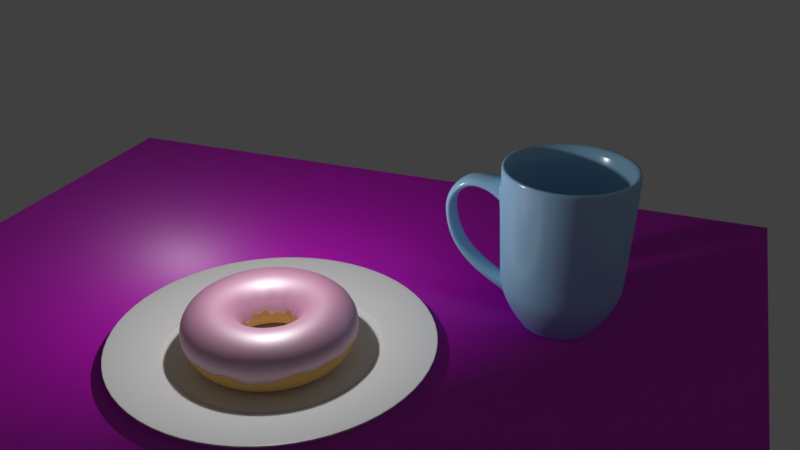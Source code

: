 # Source: donuts5.blend  (saved by Blender 2.78.0; exported with 4.5.12 LTS)
import bpy
from mathutils import Matrix  # noqa: F401  (used for matrix-valued properties, if any)

bpy.ops.wm.read_factory_settings(use_empty=True)
scene = bpy.context.scene
scene.name = 'Scene'

# ---- collections
col_collection_1 = bpy.data.collections.new('Collection 1'); scene.collection.children.link(col_collection_1)
col_collection_2 = bpy.data.collections.new('Collection 2'); scene.collection.children.link(col_collection_2)
col_collection_3 = bpy.data.collections.new('Collection 3'); scene.collection.children.link(col_collection_3)
col_collection_4 = bpy.data.collections.new('Collection 4'); scene.collection.children.link(col_collection_4)
col_collection_4.hide_render = True
col_collection_4.hide_viewport = True

# ---- images (referenced by path relative to the original .blend; pixels are not part of the script)
import os
ASSET_DIR = os.environ.get("B2B_ASSET_DIR", "")  # directory of the original .blend (textures are referenced by path, not embedded)
HERE = os.path.dirname(os.path.abspath(__file__))  # packed textures are extracted next to this script under _unpacked/

def load_image(name, relpath, width, height, colorspace="sRGB"):
    """Load a texture the original file referenced (path relative to the .blend, or extracted next to this script)."""
    p = next((c for c in (os.path.join(HERE, relpath), os.path.join(ASSET_DIR, relpath)) if relpath and os.path.exists(c)), "")
    if p:
        img = bpy.data.images.load(p, check_existing=True)
        img.name = name
    else:  # same state as the original file: an image datablock whose file is absent (Cycles renders it pink)
        img = bpy.data.images.new(name, width, height)
        img.source = "FILE"
        img.filepath = "//" + (relpath or name)
    img.colorspace_settings.name = colorspace
    return img
img_woodfine26_col_3k_jpg = load_image('WoodFine26_COL_3K.jpg', 'WoodFine26_COL_3K.jpg', 1024, 1024, 'sRGB')
img_woodfine26_nrm_3k_jpg = load_image('WoodFine26_NRM_3K.jpg', 'WoodFine26_NRM_3K.jpg', 1024, 1024, 'Non-Color')

# ---- materials (node trees are filled in below, after node groups)
mat_material_002 = bpy.data.materials.new('Material.002')
mat_material_002.alpha_threshold = 0.0
mat_material_002.roughness = 0.5
mat_material_001 = bpy.data.materials.new('Material.001')
mat_material_001.alpha_threshold = 0.0
mat_material_001.roughness = 0.5
mat_material_005 = bpy.data.materials.new('Material.005')
mat_material_005.alpha_threshold = 0.0
mat_material_005.roughness = 0.5
mat_material = bpy.data.materials.new('Material')
mat_material.alpha_threshold = 0.0
mat_material.roughness = 0.5
mat_material_003 = bpy.data.materials.new('Material.003')
mat_material_003.alpha_threshold = 0.0
mat_material_003.roughness = 0.5
mat_sprinkle_white = bpy.data.materials.new('Sprinkle_white')
mat_sprinkle_white.alpha_threshold = 0.0
mat_sprinkle_white.roughness = 0.5
mat_sprinkle_red = bpy.data.materials.new('Sprinkle_red')
mat_sprinkle_red.alpha_threshold = 0.0
mat_sprinkle_red.roughness = 0.5
mat_sprinkle_pink = bpy.data.materials.new('Sprinkle_pink')
mat_sprinkle_pink.alpha_threshold = 0.0
mat_sprinkle_pink.roughness = 0.5
mat_sprinkle_yellow = bpy.data.materials.new('Sprinkle_yellow')
mat_sprinkle_yellow.alpha_threshold = 0.0
mat_sprinkle_yellow.roughness = 0.5
mat_sprinkle_orange = bpy.data.materials.new('Sprinkle_orange')
mat_sprinkle_orange.alpha_threshold = 0.0
mat_sprinkle_orange.roughness = 0.5
mat_sprinkle_green = bpy.data.materials.new('Sprinkle_green')
mat_sprinkle_green.alpha_threshold = 0.0
mat_sprinkle_green.roughness = 0.5
mat_sprinkle_blue = bpy.data.materials.new('Sprinkle_blue')
mat_sprinkle_blue.alpha_threshold = 0.0
mat_sprinkle_blue.roughness = 0.5

# ---- material node trees
mat_material_002.use_nodes = True; mat_material_002.node_tree.nodes.clear()
_N = mat_material_002.node_tree.nodes; _L = mat_material_002.node_tree.links
n0 = _N.new('ShaderNodeMixShader'); n0.name = 'Mix Shader'; n0.location = (395, 292)
n0.inputs[0].default_value = 0.4
n1 = _N.new('ShaderNodeOutputMaterial'); n1.name = 'Material Output'; n1.location = (579, 296)
n2 = _N.new('ShaderNodeBsdfDiffuse'); n2.name = 'Diffuse BSDF'; n2.location = (32, 392)
n2.inputs[0].default_value = (0.8, 0.3314, 0.5555, 1.0)
n3 = _N.new('ShaderNodeBsdfAnisotropic'); n3.name = 'Glossy BSDF'; n3.location = (40, 142)
n3.distribution = 'GGX'
n3.inputs[1].default_value = 0.5244
_L.new(n0.outputs[0], n1.inputs[0])
_L.new(n3.outputs[0], n0.inputs[2])
_L.new(n2.outputs[0], n0.inputs[1])
n1.is_active_output = True
mat_material_001.use_nodes = True; mat_material_001.node_tree.nodes.clear()
_N = mat_material_001.node_tree.nodes; _L = mat_material_001.node_tree.links
n0 = _N.new('ShaderNodeOutputMaterial'); n0.name = 'Material Output'; n0.location = (300, 300)
n1 = _N.new('ShaderNodeBsdfDiffuse'); n1.name = 'Diffuse BSDF'; n1.location = (10, 300)
n1.inputs[0].default_value = (0.8, 0.4928, 0.1568, 1.0)
n1.inputs[1].default_value = 0.08638
_L.new(n1.outputs[0], n0.inputs[0])
n0.is_active_output = True
mat_material_005.use_nodes = True; mat_material_005.node_tree.nodes.clear()
_N = mat_material_005.node_tree.nodes; _L = mat_material_005.node_tree.links
n0 = _N.new('ShaderNodeOutputMaterial'); n0.name = 'Material Output'; n0.location = (453, 300)
n1 = _N.new('ShaderNodeMixShader'); n1.name = 'Mix Shader'; n1.location = (230, 305)
n1.inputs[0].default_value = 0.06818
n2 = _N.new('ShaderNodeBsdfDiffuse'); n2.name = 'Diffuse BSDF'; n2.location = (-14, 364)
n3 = _N.new('ShaderNodeTexImage'); n3.name = 'Image Texture'; n3.location = (-451, 454)
n3.width = 140
n3.image = img_woodfine26_col_3k_jpg
n4 = _N.new('ShaderNodeBsdfAnisotropic'); n4.name = 'Glossy BSDF'; n4.location = (-23, 219)
n4.distribution = 'GGX'
n4.inputs[1].default_value = 0.3764
n5 = _N.new('ShaderNodeNormalMap'); n5.name = 'Normal Map'; n5.location = (-259, 231)
n6 = _N.new('ShaderNodeTexImage'); n6.name = 'Image Texture.001'; n6.location = (-464, 181)
n6.width = 140
n6.image = img_woodfine26_nrm_3k_jpg
_L.new(n2.outputs[0], n1.inputs[1])
_L.new(n1.outputs[0], n0.inputs[0])
_L.new(n4.outputs[0], n1.inputs[2])
_L.new(n3.outputs[0], n2.inputs[0])
_L.new(n6.outputs[0], n5.inputs[1])
_L.new(n5.outputs[0], n2.inputs[2])
_L.new(n5.outputs[0], n4.inputs[4])
n0.is_active_output = True
mat_material.use_nodes = True; mat_material.node_tree.nodes.clear()
_N = mat_material.node_tree.nodes; _L = mat_material.node_tree.links
n0 = _N.new('ShaderNodeOutputMaterial'); n0.name = 'Material Output'; n0.location = (400, 275)
n1 = _N.new('ShaderNodeBsdfDiffuse'); n1.name = 'Diffuse BSDF'; n1.location = (27, 378)
n1.inputs[0].default_value = (0.3985, 0.7276, 1.0, 1.0)
n2 = _N.new('ShaderNodeMixShader'); n2.name = 'Mix Shader'; n2.location = (229, 287)
n2.inputs[0].default_value = 0.09091
n3 = _N.new('ShaderNodeBsdfAnisotropic'); n3.name = 'Glossy BSDF'; n3.location = (34, 158)
n3.distribution = 'GGX'
n3.inputs[1].default_value = 0.2041
_L.new(n2.outputs[0], n0.inputs[0])
_L.new(n1.outputs[0], n2.inputs[1])
_L.new(n3.outputs[0], n2.inputs[2])
n0.is_active_output = True
mat_material_003.use_nodes = True; mat_material_003.node_tree.nodes.clear()
_N = mat_material_003.node_tree.nodes; _L = mat_material_003.node_tree.links
n0 = _N.new('ShaderNodeOutputMaterial'); n0.name = 'Material Output'; n0.location = (329, 320)
n1 = _N.new('ShaderNodeMixShader'); n1.name = 'Mix Shader'; n1.location = (221, 181)
n1.inputs[0].default_value = 0.08673
n2 = _N.new('ShaderNodeBsdfDiffuse'); n2.name = 'Diffuse BSDF'; n2.location = (41, 340)
n2.inputs[0].default_value = (1.0, 1.0, 1.0, 1.0)
n3 = _N.new('ShaderNodeBsdfAnisotropic'); n3.name = 'Glossy BSDF'; n3.location = (44, -45)
n3.distribution = 'GGX'
n3.inputs[1].default_value = 0.2145
_L.new(n1.outputs[0], n0.inputs[0])
_L.new(n2.outputs[0], n1.inputs[1])
_L.new(n3.outputs[0], n1.inputs[2])
n0.is_active_output = True
mat_sprinkle_white.use_nodes = True; mat_sprinkle_white.node_tree.nodes.clear()
_N = mat_sprinkle_white.node_tree.nodes; _L = mat_sprinkle_white.node_tree.links
n0 = _N.new('ShaderNodeMixShader'); n0.name = 'Mix Shader'; n0.location = (186, 322)
n0.inputs[0].default_value = 0.04
n1 = _N.new('ShaderNodeBsdfDiffuse'); n1.name = 'Diffuse BSDF'; n1.location = (-33, 384)
n1.inputs[0].default_value = (1.0, 1.0, 1.0, 1.0)
n2 = _N.new('ShaderNodeBsdfAnisotropic'); n2.name = 'Glossy BSDF'; n2.location = (-21, 184)
n2.distribution = 'GGX'
n2.inputs[1].default_value = 0.3162
n3 = _N.new('ShaderNodeOutputMaterial'); n3.name = 'Material Output'; n3.location = (405, 305)
_L.new(n1.outputs[0], n0.inputs[1])
_L.new(n0.outputs[0], n3.inputs[0])
_L.new(n2.outputs[0], n0.inputs[2])
n3.is_active_output = True
mat_sprinkle_red.use_nodes = True; mat_sprinkle_red.node_tree.nodes.clear()
_N = mat_sprinkle_red.node_tree.nodes; _L = mat_sprinkle_red.node_tree.links
n0 = _N.new('ShaderNodeMixShader'); n0.name = 'Mix Shader'; n0.location = (186, 322)
n0.inputs[0].default_value = 0.04
n1 = _N.new('ShaderNodeBsdfDiffuse'); n1.name = 'Diffuse BSDF'; n1.location = (-33, 384)
n1.inputs[0].default_value = (0.8, 0.09749, 0.1297, 1.0)
n2 = _N.new('ShaderNodeBsdfAnisotropic'); n2.name = 'Glossy BSDF'; n2.location = (-21, 184)
n2.distribution = 'GGX'
n2.inputs[1].default_value = 0.3162
n3 = _N.new('ShaderNodeOutputMaterial'); n3.name = 'Material Output'; n3.location = (405, 305)
_L.new(n1.outputs[0], n0.inputs[1])
_L.new(n0.outputs[0], n3.inputs[0])
_L.new(n2.outputs[0], n0.inputs[2])
n3.is_active_output = True
mat_sprinkle_pink.use_nodes = True; mat_sprinkle_pink.node_tree.nodes.clear()
_N = mat_sprinkle_pink.node_tree.nodes; _L = mat_sprinkle_pink.node_tree.links
n0 = _N.new('ShaderNodeMixShader'); n0.name = 'Mix Shader'; n0.location = (186, 322)
n0.inputs[0].default_value = 0.04
n1 = _N.new('ShaderNodeBsdfDiffuse'); n1.name = 'Diffuse BSDF'; n1.location = (-33, 384)
n1.inputs[0].default_value = (0.8, 0.3306, 0.7258, 1.0)
n2 = _N.new('ShaderNodeBsdfAnisotropic'); n2.name = 'Glossy BSDF'; n2.location = (-21, 184)
n2.distribution = 'GGX'
n2.inputs[1].default_value = 0.3162
n3 = _N.new('ShaderNodeOutputMaterial'); n3.name = 'Material Output'; n3.location = (405, 305)
_L.new(n1.outputs[0], n0.inputs[1])
_L.new(n0.outputs[0], n3.inputs[0])
_L.new(n2.outputs[0], n0.inputs[2])
n3.is_active_output = True
mat_sprinkle_yellow.use_nodes = True; mat_sprinkle_yellow.node_tree.nodes.clear()
_N = mat_sprinkle_yellow.node_tree.nodes; _L = mat_sprinkle_yellow.node_tree.links
n0 = _N.new('ShaderNodeMixShader'); n0.name = 'Mix Shader'; n0.location = (186, 322)
n0.inputs[0].default_value = 0.04
n1 = _N.new('ShaderNodeBsdfDiffuse'); n1.name = 'Diffuse BSDF'; n1.location = (-33, 384)
n1.inputs[0].default_value = (0.8, 0.6956, 0.03866, 1.0)
n2 = _N.new('ShaderNodeBsdfAnisotropic'); n2.name = 'Glossy BSDF'; n2.location = (-21, 184)
n2.distribution = 'GGX'
n2.inputs[1].default_value = 0.3162
n3 = _N.new('ShaderNodeOutputMaterial'); n3.name = 'Material Output'; n3.location = (405, 305)
_L.new(n1.outputs[0], n0.inputs[1])
_L.new(n0.outputs[0], n3.inputs[0])
_L.new(n2.outputs[0], n0.inputs[2])
n3.is_active_output = True
mat_sprinkle_orange.use_nodes = True; mat_sprinkle_orange.node_tree.nodes.clear()
_N = mat_sprinkle_orange.node_tree.nodes; _L = mat_sprinkle_orange.node_tree.links
n0 = _N.new('ShaderNodeMixShader'); n0.name = 'Mix Shader'; n0.location = (186, 322)
n0.inputs[0].default_value = 0.04
n1 = _N.new('ShaderNodeBsdfDiffuse'); n1.name = 'Diffuse BSDF'; n1.location = (-33, 384)
n1.inputs[0].default_value = (0.8, 0.2914, 0.01731, 1.0)
n2 = _N.new('ShaderNodeBsdfAnisotropic'); n2.name = 'Glossy BSDF'; n2.location = (-21, 184)
n2.distribution = 'GGX'
n2.inputs[1].default_value = 0.3162
n3 = _N.new('ShaderNodeOutputMaterial'); n3.name = 'Material Output'; n3.location = (405, 305)
_L.new(n1.outputs[0], n0.inputs[1])
_L.new(n0.outputs[0], n3.inputs[0])
_L.new(n2.outputs[0], n0.inputs[2])
n3.is_active_output = True
mat_sprinkle_green.use_nodes = True; mat_sprinkle_green.node_tree.nodes.clear()
_N = mat_sprinkle_green.node_tree.nodes; _L = mat_sprinkle_green.node_tree.links
n0 = _N.new('ShaderNodeMixShader'); n0.name = 'Mix Shader'; n0.location = (186, 322)
n0.inputs[0].default_value = 0.04
n1 = _N.new('ShaderNodeBsdfDiffuse'); n1.name = 'Diffuse BSDF'; n1.location = (-33, 384)
n1.inputs[0].default_value = (0.412, 0.8, 0.3043, 1.0)
n2 = _N.new('ShaderNodeBsdfAnisotropic'); n2.name = 'Glossy BSDF'; n2.location = (-21, 184)
n2.distribution = 'GGX'
n2.inputs[1].default_value = 0.3162
n3 = _N.new('ShaderNodeOutputMaterial'); n3.name = 'Material Output'; n3.location = (405, 305)
_L.new(n1.outputs[0], n0.inputs[1])
_L.new(n0.outputs[0], n3.inputs[0])
_L.new(n2.outputs[0], n0.inputs[2])
n3.is_active_output = True
mat_sprinkle_blue.use_nodes = True; mat_sprinkle_blue.node_tree.nodes.clear()
_N = mat_sprinkle_blue.node_tree.nodes; _L = mat_sprinkle_blue.node_tree.links
n0 = _N.new('ShaderNodeMixShader'); n0.name = 'Mix Shader'; n0.location = (186, 322)
n0.inputs[0].default_value = 0.04
n1 = _N.new('ShaderNodeBsdfDiffuse'); n1.name = 'Diffuse BSDF'; n1.location = (-33, 384)
n1.inputs[0].default_value = (0.1238, 0.348, 0.8, 1.0)
n2 = _N.new('ShaderNodeBsdfAnisotropic'); n2.name = 'Glossy BSDF'; n2.location = (-21, 184)
n2.distribution = 'GGX'
n2.inputs[1].default_value = 0.3162
n3 = _N.new('ShaderNodeOutputMaterial'); n3.name = 'Material Output'; n3.location = (405, 305)
_L.new(n1.outputs[0], n0.inputs[1])
_L.new(n0.outputs[0], n3.inputs[0])
_L.new(n2.outputs[0], n0.inputs[2])
n3.is_active_output = True

# ---- world
world_world = bpy.data.worlds.new('World'); scene.world = world_world
world_world.color = (0.05088, 0.05088, 0.05088)
world_world.use_sun_shadow = False
world_world.sun_shadow_jitter_overblur = 0.0
world_world.cycles.sampling_method = 'MANUAL'

# ---- cameras
cam_camera = bpy.data.cameras.new('Camera')
cam_camera.clip_end = 100.0
cam_camera.lens = 35.0
cam_camera.sensor_width = 32.0
cam_camera.sensor_height = 18.0
cam_camera.ortho_scale = 7.314
cam_camera.dof.focus_distance = 0.0

# ---- lights
light_lamp = bpy.data.lights.new('Lamp', 'POINT')
light_lamp.transmission_factor = 0.0
light_lamp.cutoff_distance = 30.0
light_lamp.energy = 255.2
light_lamp.shadow_buffer_clip_start = 1.001
light_lamp.shadow_soft_size = 0.1
light_lamp.shadow_maximum_resolution = 0.006
light_lamp.use_absolute_resolution = True

# ---- meshes
me_torus_001 = bpy.data.meshes.new('Torus.001')
me_torus_001.from_pydata([(1.442, 6.444e-10, 0.04938), (1.424, 0.0, 0.245), (1.245, 0.0, 0.4244), (1.0, 0.0, 0.49), (0.755, 0.0, 0.4244), (0.5756, 0.0, 0.245), (0.51, 0.0, -0.1716), (1.425, 0.2256, -0.0988), (1.407, 0.2228, 0.245), (1.23, 0.1948, 0.4244), (0.9877, 0.1564, 0.49), (0.7457, 0.1181, 0.4244), (0.5686, 0.09005, 0.245), (0.5037, 0.07978, 0.0427), (1.372, 0.4457, -0.03738), (1.355, 0.4401, 0.245), (1.184, 0.3847, 0.4244), (0.9511, 0.309, 0.49), (0.718, 0.2333, 0.4244), (0.5475, 0.1779, 0.245), (0.485, 0.1576, -0.09689), (1.285, 0.6548, -0.04781), (1.269, 0.6466, 0.245), (1.109, 0.5652, 0.4244), (0.891, 0.454, 0.49), (0.6727, 0.3428, 0.4244), (0.5129, 0.2613, 0.245), (0.4544, 0.2315, -0.05273), (1.167, 0.8477, -0.006098), (1.152, 0.8372, 0.245), (1.007, 0.7318, 0.4244), (0.809, 0.5878, 0.49), (0.6108, 0.4438, 0.4244), (0.4657, 0.3384, 0.245), (0.4126, 0.2998, -0.0136), (1.02, 1.02, -0.09482), (1.007, 1.007, 0.245), (0.8803, 0.8803, 0.4244), (0.7071, 0.7071, 0.49), (0.5339, 0.5339, 0.4244), (0.407, 0.407, 0.245), (0.3606, 0.3606, 0.01846), (0.8477, 1.167, 0.08546), (0.8372, 1.152, 0.245), (0.7318, 1.007, 0.4244), (0.5878, 0.809, 0.49), (0.4438, 0.6108, 0.4244), (0.3384, 0.4657, 0.245), (0.2998, 0.4126, 0.05417), (0.6548, 1.285, -0.1218), (0.6466, 1.269, 0.245), (0.5652, 1.109, 0.4244), (0.454, 0.891, 0.49), (0.3428, 0.6727, 0.4244), (0.2613, 0.5129, 0.245), (0.2315, 0.4544, -0.07351), (0.4457, 1.372, -0.1526), (0.4401, 1.355, 0.245), (0.3847, 1.184, 0.4244), (0.309, 0.9511, 0.49), (0.2333, 0.718, 0.4244), (0.1779, 0.5475, 0.245), (0.1576, 0.485, 0.08127), (0.2256, 1.425, 0.02361), (0.2228, 1.407, 0.245), (0.1948, 1.23, 0.4244), (0.1564, 0.9877, 0.49), (0.1181, 0.7457, 0.4244), (0.09005, 0.5686, 0.245), (0.07978, 0.5037, 0.05743), (1.119e-07, 1.442, -0.07641), (1.192e-07, 1.424, 0.245), (1.788e-07, 1.245, 0.4244), (8.941e-08, 1.0, 0.49), (2.98e-08, 0.755, 0.4244), (2.98e-08, 0.5756, 0.245), (5.96e-08, 0.51, -0.06032), (-0.2256, 1.425, -0.03802), (-0.2228, 1.407, 0.245), (-0.1948, 1.23, 0.4244), (-0.1564, 0.9877, 0.49), (-0.1181, 0.7457, 0.4244), (-0.09005, 0.5686, 0.245), (-0.07978, 0.5037, 0.002418), (-0.4457, 1.372, -0.0964), (-0.4401, 1.355, 0.245), (-0.3847, 1.184, 0.4244), (-0.309, 0.9511, 0.49), (-0.2333, 0.718, 0.4244), (-0.1779, 0.5475, 0.245), (-0.1576, 0.485, -0.0164), (-0.6548, 1.285, 0.05136), (-0.6466, 1.269, 0.245), (-0.5652, 1.109, 0.4244), (-0.454, 0.891, 0.49), (-0.3428, 0.6727, 0.4244), (-0.2613, 0.5129, 0.245), (-0.2315, 0.4544, -0.1008), (-0.8477, 1.167, 0.02444), (-0.8372, 1.152, 0.245), (-0.7318, 1.007, 0.4244), (-0.5878, 0.809, 0.49), (-0.4438, 0.6108, 0.4244), (-0.3384, 0.4657, 0.245), (-0.2998, 0.4126, 0.08481), (-1.02, 1.02, -0.06011), (-1.007, 1.007, 0.245), (-0.8803, 0.8803, 0.4244), (-0.7071, 0.7071, 0.49), (-0.5339, 0.5339, 0.4244), (-0.407, 0.407, 0.245), (-0.3606, 0.3606, -0.02661), (-1.167, 0.8477, -0.02735), (-1.152, 0.8372, 0.245), (-1.007, 0.7318, 0.4244), (-0.809, 0.5878, 0.49), (-0.6108, 0.4438, 0.4244), (-0.4657, 0.3384, 0.245), (-0.4126, 0.2998, -0.001616), (-1.285, 0.6548, -0.02202), (-1.269, 0.6466, 0.245), (-1.109, 0.5652, 0.4244), (-0.891, 0.454, 0.49), (-0.6727, 0.3428, 0.4244), (-0.5129, 0.2613, 0.245), (-0.4544, 0.2315, 0.0494), (-1.372, 0.4457, 0.0337), (-1.355, 0.4401, 0.245), (-1.184, 0.3847, 0.4244), (-0.9511, 0.309, 0.49), (-0.718, 0.2333, 0.4244), (-0.5475, 0.1779, 0.245), (-0.485, 0.1576, -0.1032), (-1.425, 0.2256, -0.11), (-1.407, 0.2228, 0.245), (-1.23, 0.1948, 0.4244), (-0.9877, 0.1564, 0.49), (-0.7457, 0.1181, 0.4244), (-0.5686, 0.09005, 0.245), (-0.5037, 0.07978, -0.1023), (-1.442, 1.267e-07, 0.02089), (-1.424, 1.245e-07, 0.245), (-1.245, 1.088e-07, 0.4244), (-1.0, 8.742e-08, 0.49), (-0.755, 6.6e-08, 0.4244), (-0.5756, 5.032e-08, 0.245), (-0.51, 4.459e-08, -0.00257), (-1.425, -0.2256, -0.04879), (-1.407, -0.2228, 0.245), (-1.23, -0.1948, 0.4244), (-0.9877, -0.1564, 0.49), (-0.7457, -0.1181, 0.4244), (-0.5686, -0.09005, 0.245), (-0.5037, -0.07978, -0.06932), (-1.372, -0.4457, -0.07701), (-1.355, -0.4401, 0.245), (-1.184, -0.3847, 0.4244), (-0.9511, -0.309, 0.49), (-0.718, -0.2333, 0.4244), (-0.5475, -0.1779, 0.245), (-0.485, -0.1576, -0.03922), (-1.285, -0.6548, -0.03877), (-1.269, -0.6466, 0.245), (-1.109, -0.5652, 0.4244), (-0.891, -0.454, 0.49), (-0.6727, -0.3428, 0.4244), (-0.5129, -0.2613, 0.245), (-0.4544, -0.2315, -0.005776), (-1.167, -0.8477, -0.01876), (-1.152, -0.8372, 0.245), (-1.007, -0.7318, 0.4244), (-0.809, -0.5878, 0.49), (-0.6108, -0.4438, 0.4244), (-0.4657, -0.3384, 0.245), (-0.4126, -0.2998, -0.07031), (-1.02, -1.02, -0.03374), (-1.007, -1.007, 0.245), (-0.8803, -0.8803, 0.4244), (-0.7071, -0.7071, 0.49), (-0.5339, -0.5339, 0.4244), (-0.407, -0.407, 0.245), (-0.3606, -0.3606, -0.002475), (-0.8477, -1.167, -0.06763), (-0.8372, -1.152, 0.245), (-0.7318, -1.007, 0.4244), (-0.5878, -0.809, 0.49), (-0.4438, -0.6108, 0.4244), (-0.3384, -0.4657, 0.245), (-0.2998, -0.4126, -0.02233), (-0.6548, -1.285, -0.05521), (-0.6466, -1.269, 0.245), (-0.5652, -1.109, 0.4244), (-0.454, -0.891, 0.49), (-0.3428, -0.6727, 0.4244), (-0.2613, -0.5129, 0.245), (-0.2315, -0.4544, 0.01762), (-0.4457, -1.372, -0.02104), (-0.4401, -1.355, 0.245), (-0.3847, -1.184, 0.4244), (-0.309, -0.9511, 0.49), (-0.2333, -0.718, 0.4244), (-0.1779, -0.5475, 0.245), (-0.1576, -0.485, -0.08589), (-0.2256, -1.425, -0.08522), (-0.2228, -1.407, 0.245), (-0.1948, -1.23, 0.4244), (-0.1564, -0.9877, 0.49), (-0.1181, -0.7457, 0.4244), (-0.09005, -0.5686, 0.245), (-0.07978, -0.5037, -0.05386), (1.119e-07, -1.442, 0.01577), (1.192e-07, -1.424, 0.245), (1.788e-07, -1.245, 0.4244), (8.941e-08, -1.0, 0.49), (2.98e-08, -0.755, 0.4244), (2.98e-08, -0.5756, 0.245), (5.96e-08, -0.51, -0.04882), (0.2256, -1.425, -0.07637), (0.2228, -1.407, 0.245), (0.1948, -1.23, 0.4244), (0.1564, -0.9877, 0.49), (0.1181, -0.7457, 0.4244), (0.09005, -0.5686, 0.245), (0.07978, -0.5037, -0.03955), (0.4457, -1.372, -0.1161), (0.4401, -1.355, 0.245), (0.3847, -1.184, 0.4244), (0.309, -0.9511, 0.49), (0.2333, -0.718, 0.4244), (0.1779, -0.5475, 0.245), (0.1576, -0.485, 0.03472), (0.6548, -1.285, -0.05642), (0.6466, -1.269, 0.245), (0.5652, -1.109, 0.4244), (0.454, -0.891, 0.49), (0.3428, -0.6727, 0.4244), (0.2613, -0.5129, 0.245), (0.2315, -0.4544, -0.002522), (0.8477, -1.167, -0.05958), (0.8372, -1.152, 0.245), (0.7318, -1.007, 0.4244), (0.5878, -0.809, 0.49), (0.4438, -0.6108, 0.4244), (0.3384, -0.4657, 0.245), (0.2998, -0.4126, 0.1067), (1.02, -1.02, 0.04954), (1.007, -1.007, 0.245), (0.8803, -0.8803, 0.4244), (0.7071, -0.7071, 0.49), (0.5339, -0.5339, 0.4244), (0.407, -0.407, 0.245), (0.3606, -0.3606, -0.0006308), (1.167, -0.8477, -0.04253), (1.152, -0.8372, 0.245), (1.007, -0.7318, 0.4244), (0.809, -0.5878, 0.49), (0.6108, -0.4438, 0.4244), (0.4657, -0.3384, 0.245), (0.4126, -0.2998, -0.09362), (1.285, -0.6548, 0.0114), (1.269, -0.6466, 0.245), (1.109, -0.5652, 0.4244), (0.891, -0.454, 0.49), (0.6727, -0.3428, 0.4244), (0.5129, -0.2613, 0.245), (0.4544, -0.2315, -0.07351), (1.372, -0.4457, -0.002519), (1.355, -0.4401, 0.245), (1.184, -0.3847, 0.4244), (0.9511, -0.309, 0.49), (0.718, -0.2333, 0.4244), (0.5475, -0.1779, 0.245), (0.485, -0.1576, 0.04178), (1.425, -0.2256, -0.06988), (1.407, -0.2228, 0.245), (1.23, -0.1948, 0.4244), (0.9877, -0.1564, 0.49), (0.7457, -0.1181, 0.4244), (0.5686, -0.09005, 0.245), (0.5037, -0.07978, -0.07979)], [], [(0, 1, 8, 7), (1, 2, 9, 8), (2, 3, 10, 9), (3, 4, 11, 10), (4, 5, 12, 11), (5, 6, 13, 12), (7, 8, 15, 14), (8, 9, 16, 15), (9, 10, 17, 16), (10, 11, 18, 17), (11, 12, 19, 18), (12, 13, 20, 19), (14, 15, 22, 21), (15, 16, 23, 22), (16, 17, 24, 23), (17, 18, 25, 24), (18, 19, 26, 25), (19, 20, 27, 26), (21, 22, 29, 28), (22, 23, 30, 29), (23, 24, 31, 30), (24, 25, 32, 31), (25, 26, 33, 32), (26, 27, 34, 33), (28, 29, 36, 35), (29, 30, 37, 36), (30, 31, 38, 37), (31, 32, 39, 38), (32, 33, 40, 39), (33, 34, 41, 40), (35, 36, 43, 42), (36, 37, 44, 43), (37, 38, 45, 44), (38, 39, 46, 45), (39, 40, 47, 46), (40, 41, 48, 47), (42, 43, 50, 49), (43, 44, 51, 50), (44, 45, 52, 51), (45, 46, 53, 52), (46, 47, 54, 53), (47, 48, 55, 54), (49, 50, 57, 56), (50, 51, 58, 57), (51, 52, 59, 58), (52, 53, 60, 59), (53, 54, 61, 60), (54, 55, 62, 61), (56, 57, 64, 63), (57, 58, 65, 64), (58, 59, 66, 65), (59, 60, 67, 66), (60, 61, 68, 67), (61, 62, 69, 68), (63, 64, 71, 70), (64, 65, 72, 71), (65, 66, 73, 72), (66, 67, 74, 73), (67, 68, 75, 74), (68, 69, 76, 75), (70, 71, 78, 77), (71, 72, 79, 78), (72, 73, 80, 79), (73, 74, 81, 80), (74, 75, 82, 81), (75, 76, 83, 82), (77, 78, 85, 84), (78, 79, 86, 85), (79, 80, 87, 86), (80, 81, 88, 87), (81, 82, 89, 88), (82, 83, 90, 89), (84, 85, 92, 91), (85, 86, 93, 92), (86, 87, 94, 93), (87, 88, 95, 94), (88, 89, 96, 95), (89, 90, 97, 96), (91, 92, 99, 98), (92, 93, 100, 99), (93, 94, 101, 100), (94, 95, 102, 101), (95, 96, 103, 102), (96, 97, 104, 103), (98, 99, 106, 105), (99, 100, 107, 106), (100, 101, 108, 107), (101, 102, 109, 108), (102, 103, 110, 109), (103, 104, 111, 110), (105, 106, 113, 112), (106, 107, 114, 113), (107, 108, 115, 114), (108, 109, 116, 115), (109, 110, 117, 116), (110, 111, 118, 117), (112, 113, 120, 119), (113, 114, 121, 120), (114, 115, 122, 121), (115, 116, 123, 122), (116, 117, 124, 123), (117, 118, 125, 124), (119, 120, 127, 126), (120, 121, 128, 127), (121, 122, 129, 128), (122, 123, 130, 129), (123, 124, 131, 130), (124, 125, 132, 131), (126, 127, 134, 133), (127, 128, 135, 134), (128, 129, 136, 135), (129, 130, 137, 136), (130, 131, 138, 137), (131, 132, 139, 138), (133, 134, 141, 140), (134, 135, 142, 141), (135, 136, 143, 142), (136, 137, 144, 143), (137, 138, 145, 144), (138, 139, 146, 145), (140, 141, 148, 147), (141, 142, 149, 148), (142, 143, 150, 149), (143, 144, 151, 150), (144, 145, 152, 151), (145, 146, 153, 152), (147, 148, 155, 154), (148, 149, 156, 155), (149, 150, 157, 156), (150, 151, 158, 157), (151, 152, 159, 158), (152, 153, 160, 159), (154, 155, 162, 161), (155, 156, 163, 162), (156, 157, 164, 163), (157, 158, 165, 164), (158, 159, 166, 165), (159, 160, 167, 166), (161, 162, 169, 168), (162, 163, 170, 169), (163, 164, 171, 170), (164, 165, 172, 171), (165, 166, 173, 172), (166, 167, 174, 173), (168, 169, 176, 175), (169, 170, 177, 176), (170, 171, 178, 177), (171, 172, 179, 178), (172, 173, 180, 179), (173, 174, 181, 180), (175, 176, 183, 182), (176, 177, 184, 183), (177, 178, 185, 184), (178, 179, 186, 185), (179, 180, 187, 186), (180, 181, 188, 187), (182, 183, 190, 189), (183, 184, 191, 190), (184, 185, 192, 191), (185, 186, 193, 192), (186, 187, 194, 193), (187, 188, 195, 194), (189, 190, 197, 196), (190, 191, 198, 197), (191, 192, 199, 198), (192, 193, 200, 199), (193, 194, 201, 200), (194, 195, 202, 201), (196, 197, 204, 203), (197, 198, 205, 204), (198, 199, 206, 205), (199, 200, 207, 206), (200, 201, 208, 207), (201, 202, 209, 208), (203, 204, 211, 210), (204, 205, 212, 211), (205, 206, 213, 212), (206, 207, 214, 213), (207, 208, 215, 214), (208, 209, 216, 215), (210, 211, 218, 217), (211, 212, 219, 218), (212, 213, 220, 219), (213, 214, 221, 220), (214, 215, 222, 221), (215, 216, 223, 222), (217, 218, 225, 224), (218, 219, 226, 225), (219, 220, 227, 226), (220, 221, 228, 227), (221, 222, 229, 228), (222, 223, 230, 229), (224, 225, 232, 231), (225, 226, 233, 232), (226, 227, 234, 233), (227, 228, 235, 234), (228, 229, 236, 235), (229, 230, 237, 236), (231, 232, 239, 238), (232, 233, 240, 239), (233, 234, 241, 240), (234, 235, 242, 241), (235, 236, 243, 242), (236, 237, 244, 243), (238, 239, 246, 245), (239, 240, 247, 246), (240, 241, 248, 247), (241, 242, 249, 248), (242, 243, 250, 249), (243, 244, 251, 250), (245, 246, 253, 252), (246, 247, 254, 253), (247, 248, 255, 254), (248, 249, 256, 255), (249, 250, 257, 256), (250, 251, 258, 257), (252, 253, 260, 259), (253, 254, 261, 260), (254, 255, 262, 261), (255, 256, 263, 262), (256, 257, 264, 263), (257, 258, 265, 264), (259, 260, 267, 266), (260, 261, 268, 267), (261, 262, 269, 268), (262, 263, 270, 269), (263, 264, 271, 270), (264, 265, 272, 271), (266, 267, 274, 273), (267, 268, 275, 274), (268, 269, 276, 275), (269, 270, 277, 276), (270, 271, 278, 277), (271, 272, 279, 278), (273, 274, 1, 0), (274, 275, 2, 1), (275, 276, 3, 2), (276, 277, 4, 3), (277, 278, 5, 4), (278, 279, 6, 5)])
me_torus_001.polygons.foreach_set('use_smooth', [True] * 240)
me_torus_001.materials.append(mat_material_002)
me_torus_001.use_remesh_preserve_volume = False
me_torus_001.use_remesh_preserve_attributes = False
me_torus_001.use_mirror_vertex_groups = False
me_torus_001.update()
me_torus = bpy.data.meshes.new('Torus')
me_torus.from_pydata([(1.49, 0.0, 0.0), (1.424, 0.0, 0.245), (1.245, 0.0, 0.4244), (1.0, 0.0, 0.49), (0.755, 0.0, 0.4244), (0.5756, 0.0, 0.245), (0.51, 0.0, 6.001e-17), (0.5756, 0.0, -0.245), (0.755, 0.0, -0.4244), (1.0, 0.0, -0.49), (1.245, 0.0, -0.4244), (1.424, 0.0, -0.245), (1.472, 0.2331, 0.0), (1.407, 0.2228, 0.245), (1.23, 0.1948, 0.4244), (0.9877, 0.1564, 0.49), (0.7457, 0.1181, 0.4244), (0.5686, 0.09005, 0.245), (0.5037, 0.07978, 6.001e-17), (0.5686, 0.09005, -0.245), (0.7457, 0.1181, -0.4244), (0.9877, 0.1564, -0.49), (1.23, 0.1948, -0.4244), (1.407, 0.2228, -0.245), (1.417, 0.4604, 0.0), (1.355, 0.4401, 0.245), (1.184, 0.3847, 0.4244), (0.9511, 0.309, 0.49), (0.718, 0.2333, 0.4244), (0.5475, 0.1779, 0.245), (0.485, 0.1576, 6.001e-17), (0.5475, 0.1779, -0.245), (0.718, 0.2333, -0.4244), (0.9511, 0.309, -0.49), (1.184, 0.3847, -0.4244), (1.355, 0.4401, -0.245), (1.328, 0.6764, 0.0), (1.269, 0.6466, 0.245), (1.109, 0.5652, 0.4244), (0.891, 0.454, 0.49), (0.6727, 0.3428, 0.4244), (0.5129, 0.2613, 0.245), (0.4544, 0.2315, 6.001e-17), (0.5129, 0.2613, -0.245), (0.6727, 0.3428, -0.4244), (0.891, 0.454, -0.49), (1.109, 0.5652, -0.4244), (1.269, 0.6466, -0.245), (1.205, 0.8758, 0.0), (1.152, 0.8372, 0.245), (1.007, 0.7318, 0.4244), (0.809, 0.5878, 0.49), (0.6108, 0.4438, 0.4244), (0.4657, 0.3384, 0.245), (0.4126, 0.2998, 6.001e-17), (0.4657, 0.3384, -0.245), (0.6108, 0.4438, -0.4244), (0.809, 0.5878, -0.49), (1.007, 0.7318, -0.4244), (1.152, 0.8372, -0.245), (1.054, 1.054, 0.0), (1.007, 1.007, 0.245), (0.8803, 0.8803, 0.4244), (0.7071, 0.7071, 0.49), (0.5339, 0.5339, 0.4244), (0.407, 0.407, 0.245), (0.3606, 0.3606, 6.001e-17), (0.407, 0.407, -0.245), (0.5339, 0.5339, -0.4244), (0.7071, 0.7071, -0.49), (0.8803, 0.8803, -0.4244), (1.007, 1.007, -0.245), (0.8758, 1.205, 0.0), (0.8372, 1.152, 0.245), (0.7318, 1.007, 0.4244), (0.5878, 0.809, 0.49), (0.4438, 0.6108, 0.4244), (0.3384, 0.4657, 0.245), (0.2998, 0.4126, 6.001e-17), (0.3384, 0.4657, -0.245), (0.4438, 0.6108, -0.4244), (0.5878, 0.809, -0.49), (0.7318, 1.007, -0.4244), (0.8372, 1.152, -0.245), (0.6764, 1.328, 0.0), (0.6466, 1.269, 0.245), (0.5652, 1.109, 0.4244), (0.454, 0.891, 0.49), (0.3428, 0.6727, 0.4244), (0.2613, 0.5129, 0.245), (0.2315, 0.4544, 6.001e-17), (0.2613, 0.5129, -0.245), (0.3428, 0.6727, -0.4244), (0.454, 0.891, -0.49), (0.5652, 1.109, -0.4244), (0.6466, 1.269, -0.245), (0.4604, 1.417, 0.0), (0.4401, 1.355, 0.245), (0.3847, 1.184, 0.4244), (0.309, 0.9511, 0.49), (0.2333, 0.718, 0.4244), (0.1779, 0.5475, 0.245), (0.1576, 0.485, 6.001e-17), (0.1779, 0.5475, -0.245), (0.2333, 0.718, -0.4244), (0.309, 0.9511, -0.49), (0.3847, 1.184, -0.4244), (0.4401, 1.355, -0.245), (0.2331, 1.472, 0.0), (0.2228, 1.407, 0.245), (0.1948, 1.23, 0.4244), (0.1564, 0.9877, 0.49), (0.1181, 0.7457, 0.4244), (0.09005, 0.5686, 0.245), (0.07978, 0.5037, 6.001e-17), (0.09005, 0.5686, -0.245), (0.1181, 0.7457, -0.4244), (0.1564, 0.9877, -0.49), (0.1948, 1.23, -0.4244), (0.2228, 1.407, -0.245), (1.192e-07, 1.49, 0.0), (1.192e-07, 1.424, 0.245), (1.788e-07, 1.245, 0.4244), (8.941e-08, 1.0, 0.49), (2.98e-08, 0.755, 0.4244), (2.98e-08, 0.5756, 0.245), (5.96e-08, 0.51, 6.001e-17), (2.98e-08, 0.5756, -0.245), (2.98e-08, 0.755, -0.4244), (8.941e-08, 1.0, -0.49), (1.788e-07, 1.245, -0.4244), (1.192e-07, 1.424, -0.245), (-0.2331, 1.472, 0.0), (-0.2228, 1.407, 0.245), (-0.1948, 1.23, 0.4244), (-0.1564, 0.9877, 0.49), (-0.1181, 0.7457, 0.4244), (-0.09005, 0.5686, 0.245), (-0.07978, 0.5037, 6.001e-17), (-0.09005, 0.5686, -0.245), (-0.1181, 0.7457, -0.4244), (-0.1564, 0.9877, -0.49), (-0.1948, 1.23, -0.4244), (-0.2228, 1.407, -0.245), (-0.4604, 1.417, 0.0), (-0.4401, 1.355, 0.245), (-0.3847, 1.184, 0.4244), (-0.309, 0.9511, 0.49), (-0.2333, 0.718, 0.4244), (-0.1779, 0.5475, 0.245), (-0.1576, 0.485, 6.001e-17), (-0.1779, 0.5475, -0.245), (-0.2333, 0.718, -0.4244), (-0.309, 0.9511, -0.49), (-0.3847, 1.184, -0.4244), (-0.4401, 1.355, -0.245), (-0.6764, 1.328, 0.0), (-0.6466, 1.269, 0.245), (-0.5652, 1.109, 0.4244), (-0.454, 0.891, 0.49), (-0.3428, 0.6727, 0.4244), (-0.2613, 0.5129, 0.245), (-0.2315, 0.4544, 6.001e-17), (-0.2613, 0.5129, -0.245), (-0.3428, 0.6727, -0.4244), (-0.454, 0.891, -0.49), (-0.5652, 1.109, -0.4244), (-0.6466, 1.269, -0.245), (-0.8758, 1.205, 0.0), (-0.8372, 1.152, 0.245), (-0.7318, 1.007, 0.4244), (-0.5878, 0.809, 0.49), (-0.4438, 0.6108, 0.4244), (-0.3384, 0.4657, 0.245), (-0.2998, 0.4126, 6.001e-17), (-0.3384, 0.4657, -0.245), (-0.4438, 0.6108, -0.4244), (-0.5878, 0.809, -0.49), (-0.7318, 1.007, -0.4244), (-0.8372, 1.152, -0.245), (-1.054, 1.054, 0.0), (-1.007, 1.007, 0.245), (-0.8803, 0.8803, 0.4244), (-0.7071, 0.7071, 0.49), (-0.5339, 0.5339, 0.4244), (-0.407, 0.407, 0.245), (-0.3606, 0.3606, 6.001e-17), (-0.407, 0.407, -0.245), (-0.5339, 0.5339, -0.4244), (-0.7071, 0.7071, -0.49), (-0.8803, 0.8803, -0.4244), (-1.007, 1.007, -0.245), (-1.205, 0.8758, 0.0), (-1.152, 0.8372, 0.245), (-1.007, 0.7318, 0.4244), (-0.809, 0.5878, 0.49), (-0.6108, 0.4438, 0.4244), (-0.4657, 0.3384, 0.245), (-0.4126, 0.2998, 6.001e-17), (-0.4657, 0.3384, -0.245), (-0.6108, 0.4438, -0.4244), (-0.809, 0.5878, -0.49), (-1.007, 0.7318, -0.4244), (-1.152, 0.8372, -0.245), (-1.328, 0.6764, 0.0), (-1.269, 0.6466, 0.245), (-1.109, 0.5652, 0.4244), (-0.891, 0.454, 0.49), (-0.6727, 0.3428, 0.4244), (-0.5129, 0.2613, 0.245), (-0.4544, 0.2315, 6.001e-17), (-0.5129, 0.2613, -0.245), (-0.6727, 0.3428, -0.4244), (-0.891, 0.454, -0.49), (-1.109, 0.5652, -0.4244), (-1.269, 0.6466, -0.245), (-1.417, 0.4604, 0.0), (-1.355, 0.4401, 0.245), (-1.184, 0.3847, 0.4244), (-0.9511, 0.309, 0.49), (-0.718, 0.2333, 0.4244), (-0.5475, 0.1779, 0.245), (-0.485, 0.1576, 6.001e-17), (-0.5475, 0.1779, -0.245), (-0.718, 0.2333, -0.4244), (-0.9511, 0.309, -0.49), (-1.184, 0.3847, -0.4244), (-1.355, 0.4401, -0.245), (-1.472, 0.2331, 0.0), (-1.407, 0.2228, 0.245), (-1.23, 0.1948, 0.4244), (-0.9877, 0.1564, 0.49), (-0.7457, 0.1181, 0.4244), (-0.5686, 0.09005, 0.245), (-0.5037, 0.07978, 6.001e-17), (-0.5686, 0.09005, -0.245), (-0.7457, 0.1181, -0.4244), (-0.9877, 0.1564, -0.49), (-1.23, 0.1948, -0.4244), (-1.407, 0.2228, -0.245), (-1.49, 1.303e-07, 0.0), (-1.424, 1.245e-07, 0.245), (-1.245, 1.088e-07, 0.4244), (-1.0, 8.742e-08, 0.49), (-0.755, 6.6e-08, 0.4244), (-0.5756, 5.032e-08, 0.245), (-0.51, 4.459e-08, 6.001e-17), (-0.5756, 5.032e-08, -0.245), (-0.755, 6.6e-08, -0.4244), (-1.0, 8.742e-08, -0.49), (-1.245, 1.088e-07, -0.4244), (-1.424, 1.245e-07, -0.245), (-1.472, -0.2331, 0.0), (-1.407, -0.2228, 0.245), (-1.23, -0.1948, 0.4244), (-0.9877, -0.1564, 0.49), (-0.7457, -0.1181, 0.4244), (-0.5686, -0.09005, 0.245), (-0.5037, -0.07978, 6.001e-17), (-0.5686, -0.09005, -0.245), (-0.7457, -0.1181, -0.4244), (-0.9877, -0.1564, -0.49), (-1.23, -0.1948, -0.4244), (-1.407, -0.2228, -0.245), (-1.417, -0.4604, 0.0), (-1.355, -0.4401, 0.245), (-1.184, -0.3847, 0.4244), (-0.9511, -0.309, 0.49), (-0.718, -0.2333, 0.4244), (-0.5475, -0.1779, 0.245), (-0.485, -0.1576, 6.001e-17), (-0.5475, -0.1779, -0.245), (-0.718, -0.2333, -0.4244), (-0.9511, -0.309, -0.49), (-1.184, -0.3847, -0.4244), (-1.355, -0.4401, -0.245), (-1.328, -0.6764, 0.0), (-1.269, -0.6466, 0.245), (-1.109, -0.5652, 0.4244), (-0.891, -0.454, 0.49), (-0.6727, -0.3428, 0.4244), (-0.5129, -0.2613, 0.245), (-0.4544, -0.2315, 6.001e-17), (-0.5129, -0.2613, -0.245), (-0.6727, -0.3428, -0.4244), (-0.891, -0.454, -0.49), (-1.109, -0.5652, -0.4244), (-1.269, -0.6466, -0.245), (-1.205, -0.8758, 0.0), (-1.152, -0.8372, 0.245), (-1.007, -0.7318, 0.4244), (-0.809, -0.5878, 0.49), (-0.6108, -0.4438, 0.4244), (-0.4657, -0.3384, 0.245), (-0.4126, -0.2998, 6.001e-17), (-0.4657, -0.3384, -0.245), (-0.6108, -0.4438, -0.4244), (-0.809, -0.5878, -0.49), (-1.007, -0.7318, -0.4244), (-1.152, -0.8372, -0.245), (-1.054, -1.054, 0.0), (-1.007, -1.007, 0.245), (-0.8803, -0.8803, 0.4244), (-0.7071, -0.7071, 0.49), (-0.5339, -0.5339, 0.4244), (-0.407, -0.407, 0.245), (-0.3606, -0.3606, 6.001e-17), (-0.407, -0.407, -0.245), (-0.5339, -0.5339, -0.4244), (-0.7071, -0.7071, -0.49), (-0.8803, -0.8803, -0.4244), (-1.007, -1.007, -0.245), (-0.8758, -1.205, 0.0), (-0.8372, -1.152, 0.245), (-0.7318, -1.007, 0.4244), (-0.5878, -0.809, 0.49), (-0.4438, -0.6108, 0.4244), (-0.3384, -0.4657, 0.245), (-0.2998, -0.4126, 6.001e-17), (-0.3384, -0.4657, -0.245), (-0.4438, -0.6108, -0.4244), (-0.5878, -0.809, -0.49), (-0.7318, -1.007, -0.4244), (-0.8372, -1.152, -0.245), (-0.6764, -1.328, 0.0), (-0.6466, -1.269, 0.245), (-0.5652, -1.109, 0.4244), (-0.454, -0.891, 0.49), (-0.3428, -0.6727, 0.4244), (-0.2613, -0.5129, 0.245), (-0.2315, -0.4544, 6.001e-17), (-0.2613, -0.5129, -0.245), (-0.3428, -0.6727, -0.4244), (-0.454, -0.891, -0.49), (-0.5652, -1.109, -0.4244), (-0.6466, -1.269, -0.245), (-0.4604, -1.417, 0.0), (-0.4401, -1.355, 0.245), (-0.3847, -1.184, 0.4244), (-0.309, -0.9511, 0.49), (-0.2333, -0.718, 0.4244), (-0.1779, -0.5475, 0.245), (-0.1576, -0.485, 6.001e-17), (-0.1779, -0.5475, -0.245), (-0.2333, -0.718, -0.4244), (-0.309, -0.9511, -0.49), (-0.3847, -1.184, -0.4244), (-0.4401, -1.355, -0.245), (-0.2331, -1.472, 0.0), (-0.2228, -1.407, 0.245), (-0.1948, -1.23, 0.4244), (-0.1564, -0.9877, 0.49), (-0.1181, -0.7457, 0.4244), (-0.09005, -0.5686, 0.245), (-0.07978, -0.5037, 6.001e-17), (-0.09005, -0.5686, -0.245), (-0.1181, -0.7457, -0.4244), (-0.1564, -0.9877, -0.49), (-0.1948, -1.23, -0.4244), (-0.2228, -1.407, -0.245), (1.192e-07, -1.49, 0.0), (1.192e-07, -1.424, 0.245), (1.788e-07, -1.245, 0.4244), (8.941e-08, -1.0, 0.49), (2.98e-08, -0.755, 0.4244), (2.98e-08, -0.5756, 0.245), (5.96e-08, -0.51, 6.001e-17), (2.98e-08, -0.5756, -0.245), (2.98e-08, -0.755, -0.4244), (8.941e-08, -1.0, -0.49), (1.788e-07, -1.245, -0.4244), (1.192e-07, -1.424, -0.245), (0.2331, -1.472, 0.0), (0.2228, -1.407, 0.245), (0.1948, -1.23, 0.4244), (0.1564, -0.9877, 0.49), (0.1181, -0.7457, 0.4244), (0.09005, -0.5686, 0.245), (0.07978, -0.5037, 6.001e-17), (0.09005, -0.5686, -0.245), (0.1181, -0.7457, -0.4244), (0.1564, -0.9877, -0.49), (0.1948, -1.23, -0.4244), (0.2228, -1.407, -0.245), (0.4604, -1.417, 0.0), (0.4401, -1.355, 0.245), (0.3847, -1.184, 0.4244), (0.309, -0.9511, 0.49), (0.2333, -0.718, 0.4244), (0.1779, -0.5475, 0.245), (0.1576, -0.485, 6.001e-17), (0.1779, -0.5475, -0.245), (0.2333, -0.718, -0.4244), (0.309, -0.9511, -0.49), (0.3847, -1.184, -0.4244), (0.4401, -1.355, -0.245), (0.6764, -1.328, 0.0), (0.6466, -1.269, 0.245), (0.5652, -1.109, 0.4244), (0.454, -0.891, 0.49), (0.3428, -0.6727, 0.4244), (0.2613, -0.5129, 0.245), (0.2315, -0.4544, 6.001e-17), (0.2613, -0.5129, -0.245), (0.3428, -0.6727, -0.4244), (0.454, -0.891, -0.49), (0.5652, -1.109, -0.4244), (0.6466, -1.269, -0.245), (0.8758, -1.205, 0.0), (0.8372, -1.152, 0.245), (0.7318, -1.007, 0.4244), (0.5878, -0.809, 0.49), (0.4438, -0.6108, 0.4244), (0.3384, -0.4657, 0.245), (0.2998, -0.4126, 6.001e-17), (0.3384, -0.4657, -0.245), (0.4438, -0.6108, -0.4244), (0.5878, -0.809, -0.49), (0.7318, -1.007, -0.4244), (0.8372, -1.152, -0.245), (1.054, -1.054, 0.0), (1.007, -1.007, 0.245), (0.8803, -0.8803, 0.4244), (0.7071, -0.7071, 0.49), (0.5339, -0.5339, 0.4244), (0.407, -0.407, 0.245), (0.3606, -0.3606, 6.001e-17), (0.407, -0.407, -0.245), (0.5339, -0.5339, -0.4244), (0.7071, -0.7071, -0.49), (0.8803, -0.8803, -0.4244), (1.007, -1.007, -0.245), (1.205, -0.8758, 0.0), (1.152, -0.8372, 0.245), (1.007, -0.7318, 0.4244), (0.809, -0.5878, 0.49), (0.6108, -0.4438, 0.4244), (0.4657, -0.3384, 0.245), (0.4126, -0.2998, 6.001e-17), (0.4657, -0.3384, -0.245), (0.6108, -0.4438, -0.4244), (0.809, -0.5878, -0.49), (1.007, -0.7318, -0.4244), (1.152, -0.8372, -0.245), (1.328, -0.6764, 0.0), (1.269, -0.6466, 0.245), (1.109, -0.5652, 0.4244), (0.891, -0.454, 0.49), (0.6727, -0.3428, 0.4244), (0.5129, -0.2613, 0.245), (0.4544, -0.2315, 6.001e-17), (0.5129, -0.2613, -0.245), (0.6727, -0.3428, -0.4244), (0.891, -0.454, -0.49), (1.109, -0.5652, -0.4244), (1.269, -0.6466, -0.245), (1.417, -0.4604, 0.0), (1.355, -0.4401, 0.245), (1.184, -0.3847, 0.4244), (0.9511, -0.309, 0.49), (0.718, -0.2333, 0.4244), (0.5475, -0.1779, 0.245), (0.485, -0.1576, 6.001e-17), (0.5475, -0.1779, -0.245), (0.718, -0.2333, -0.4244), (0.9511, -0.309, -0.49), (1.184, -0.3847, -0.4244), (1.355, -0.4401, -0.245), (1.472, -0.2331, 0.0), (1.407, -0.2228, 0.245), (1.23, -0.1948, 0.4244), (0.9877, -0.1564, 0.49), (0.7457, -0.1181, 0.4244), (0.5686, -0.09005, 0.245), (0.5037, -0.07978, 6.001e-17), (0.5686, -0.09005, -0.245), (0.7457, -0.1181, -0.4244), (0.9877, -0.1564, -0.49), (1.23, -0.1948, -0.4244), (1.407, -0.2228, -0.245)], [], [(0, 12, 13, 1), (1, 13, 14, 2), (2, 14, 15, 3), (3, 15, 16, 4), (4, 16, 17, 5), (5, 17, 18, 6), (6, 18, 19, 7), (7, 19, 20, 8), (8, 20, 21, 9), (9, 21, 22, 10), (10, 22, 23, 11), (0, 11, 23, 12), (12, 24, 25, 13), (13, 25, 26, 14), (14, 26, 27, 15), (15, 27, 28, 16), (16, 28, 29, 17), (17, 29, 30, 18), (18, 30, 31, 19), (19, 31, 32, 20), (20, 32, 33, 21), (21, 33, 34, 22), (22, 34, 35, 23), (23, 35, 24, 12), (24, 36, 37, 25), (25, 37, 38, 26), (26, 38, 39, 27), (27, 39, 40, 28), (28, 40, 41, 29), (29, 41, 42, 30), (30, 42, 43, 31), (31, 43, 44, 32), (32, 44, 45, 33), (33, 45, 46, 34), (34, 46, 47, 35), (35, 47, 36, 24), (36, 48, 49, 37), (37, 49, 50, 38), (38, 50, 51, 39), (39, 51, 52, 40), (40, 52, 53, 41), (41, 53, 54, 42), (42, 54, 55, 43), (43, 55, 56, 44), (44, 56, 57, 45), (45, 57, 58, 46), (46, 58, 59, 47), (47, 59, 48, 36), (48, 60, 61, 49), (49, 61, 62, 50), (50, 62, 63, 51), (51, 63, 64, 52), (52, 64, 65, 53), (53, 65, 66, 54), (54, 66, 67, 55), (55, 67, 68, 56), (56, 68, 69, 57), (57, 69, 70, 58), (58, 70, 71, 59), (59, 71, 60, 48), (60, 72, 73, 61), (61, 73, 74, 62), (62, 74, 75, 63), (63, 75, 76, 64), (64, 76, 77, 65), (65, 77, 78, 66), (66, 78, 79, 67), (67, 79, 80, 68), (68, 80, 81, 69), (69, 81, 82, 70), (70, 82, 83, 71), (71, 83, 72, 60), (72, 84, 85, 73), (73, 85, 86, 74), (74, 86, 87, 75), (75, 87, 88, 76), (76, 88, 89, 77), (77, 89, 90, 78), (78, 90, 91, 79), (79, 91, 92, 80), (80, 92, 93, 81), (81, 93, 94, 82), (82, 94, 95, 83), (83, 95, 84, 72), (84, 96, 97, 85), (85, 97, 98, 86), (86, 98, 99, 87), (87, 99, 100, 88), (88, 100, 101, 89), (89, 101, 102, 90), (90, 102, 103, 91), (91, 103, 104, 92), (92, 104, 105, 93), (93, 105, 106, 94), (94, 106, 107, 95), (95, 107, 96, 84), (96, 108, 109, 97), (97, 109, 110, 98), (98, 110, 111, 99), (99, 111, 112, 100), (100, 112, 113, 101), (101, 113, 114, 102), (102, 114, 115, 103), (103, 115, 116, 104), (104, 116, 117, 105), (105, 117, 118, 106), (106, 118, 119, 107), (107, 119, 108, 96), (108, 120, 121, 109), (109, 121, 122, 110), (110, 122, 123, 111), (111, 123, 124, 112), (112, 124, 125, 113), (113, 125, 126, 114), (114, 126, 127, 115), (115, 127, 128, 116), (116, 128, 129, 117), (117, 129, 130, 118), (118, 130, 131, 119), (119, 131, 120, 108), (120, 132, 133, 121), (121, 133, 134, 122), (122, 134, 135, 123), (123, 135, 136, 124), (124, 136, 137, 125), (125, 137, 138, 126), (126, 138, 139, 127), (127, 139, 140, 128), (128, 140, 141, 129), (129, 141, 142, 130), (130, 142, 143, 131), (131, 143, 132, 120), (132, 144, 145, 133), (133, 145, 146, 134), (134, 146, 147, 135), (135, 147, 148, 136), (136, 148, 149, 137), (137, 149, 150, 138), (138, 150, 151, 139), (139, 151, 152, 140), (140, 152, 153, 141), (141, 153, 154, 142), (142, 154, 155, 143), (143, 155, 144, 132), (144, 156, 157, 145), (145, 157, 158, 146), (146, 158, 159, 147), (147, 159, 160, 148), (148, 160, 161, 149), (149, 161, 162, 150), (150, 162, 163, 151), (151, 163, 164, 152), (152, 164, 165, 153), (153, 165, 166, 154), (154, 166, 167, 155), (155, 167, 156, 144), (156, 168, 169, 157), (157, 169, 170, 158), (158, 170, 171, 159), (159, 171, 172, 160), (160, 172, 173, 161), (161, 173, 174, 162), (162, 174, 175, 163), (163, 175, 176, 164), (164, 176, 177, 165), (165, 177, 178, 166), (166, 178, 179, 167), (167, 179, 168, 156), (168, 180, 181, 169), (169, 181, 182, 170), (170, 182, 183, 171), (171, 183, 184, 172), (172, 184, 185, 173), (173, 185, 186, 174), (174, 186, 187, 175), (175, 187, 188, 176), (176, 188, 189, 177), (177, 189, 190, 178), (178, 190, 191, 179), (179, 191, 180, 168), (180, 192, 193, 181), (181, 193, 194, 182), (182, 194, 195, 183), (183, 195, 196, 184), (184, 196, 197, 185), (185, 197, 198, 186), (186, 198, 199, 187), (187, 199, 200, 188), (188, 200, 201, 189), (189, 201, 202, 190), (190, 202, 203, 191), (191, 203, 192, 180), (192, 204, 205, 193), (193, 205, 206, 194), (194, 206, 207, 195), (195, 207, 208, 196), (196, 208, 209, 197), (197, 209, 210, 198), (198, 210, 211, 199), (199, 211, 212, 200), (200, 212, 213, 201), (201, 213, 214, 202), (202, 214, 215, 203), (203, 215, 204, 192), (204, 216, 217, 205), (205, 217, 218, 206), (206, 218, 219, 207), (207, 219, 220, 208), (208, 220, 221, 209), (209, 221, 222, 210), (210, 222, 223, 211), (211, 223, 224, 212), (212, 224, 225, 213), (213, 225, 226, 214), (214, 226, 227, 215), (215, 227, 216, 204), (216, 228, 229, 217), (217, 229, 230, 218), (218, 230, 231, 219), (219, 231, 232, 220), (220, 232, 233, 221), (221, 233, 234, 222), (222, 234, 235, 223), (223, 235, 236, 224), (224, 236, 237, 225), (225, 237, 238, 226), (226, 238, 239, 227), (227, 239, 228, 216), (228, 240, 241, 229), (229, 241, 242, 230), (230, 242, 243, 231), (231, 243, 244, 232), (232, 244, 245, 233), (233, 245, 246, 234), (234, 246, 247, 235), (235, 247, 248, 236), (236, 248, 249, 237), (237, 249, 250, 238), (238, 250, 251, 239), (239, 251, 240, 228), (240, 252, 253, 241), (241, 253, 254, 242), (242, 254, 255, 243), (243, 255, 256, 244), (244, 256, 257, 245), (245, 257, 258, 246), (246, 258, 259, 247), (247, 259, 260, 248), (248, 260, 261, 249), (249, 261, 262, 250), (250, 262, 263, 251), (251, 263, 252, 240), (252, 264, 265, 253), (253, 265, 266, 254), (254, 266, 267, 255), (255, 267, 268, 256), (256, 268, 269, 257), (257, 269, 270, 258), (258, 270, 271, 259), (259, 271, 272, 260), (260, 272, 273, 261), (261, 273, 274, 262), (262, 274, 275, 263), (263, 275, 264, 252), (264, 276, 277, 265), (265, 277, 278, 266), (266, 278, 279, 267), (267, 279, 280, 268), (268, 280, 281, 269), (269, 281, 282, 270), (270, 282, 283, 271), (271, 283, 284, 272), (272, 284, 285, 273), (273, 285, 286, 274), (274, 286, 287, 275), (275, 287, 276, 264), (276, 288, 289, 277), (277, 289, 290, 278), (278, 290, 291, 279), (279, 291, 292, 280), (280, 292, 293, 281), (281, 293, 294, 282), (282, 294, 295, 283), (283, 295, 296, 284), (284, 296, 297, 285), (285, 297, 298, 286), (286, 298, 299, 287), (287, 299, 288, 276), (288, 300, 301, 289), (289, 301, 302, 290), (290, 302, 303, 291), (291, 303, 304, 292), (292, 304, 305, 293), (293, 305, 306, 294), (294, 306, 307, 295), (295, 307, 308, 296), (296, 308, 309, 297), (297, 309, 310, 298), (298, 310, 311, 299), (299, 311, 300, 288), (300, 312, 313, 301), (301, 313, 314, 302), (302, 314, 315, 303), (303, 315, 316, 304), (304, 316, 317, 305), (305, 317, 318, 306), (306, 318, 319, 307), (307, 319, 320, 308), (308, 320, 321, 309), (309, 321, 322, 310), (310, 322, 323, 311), (311, 323, 312, 300), (312, 324, 325, 313), (313, 325, 326, 314), (314, 326, 327, 315), (315, 327, 328, 316), (316, 328, 329, 317), (317, 329, 330, 318), (318, 330, 331, 319), (319, 331, 332, 320), (320, 332, 333, 321), (321, 333, 334, 322), (322, 334, 335, 323), (323, 335, 324, 312), (324, 336, 337, 325), (325, 337, 338, 326), (326, 338, 339, 327), (327, 339, 340, 328), (328, 340, 341, 329), (329, 341, 342, 330), (330, 342, 343, 331), (331, 343, 344, 332), (332, 344, 345, 333), (333, 345, 346, 334), (334, 346, 347, 335), (335, 347, 336, 324), (336, 348, 349, 337), (337, 349, 350, 338), (338, 350, 351, 339), (339, 351, 352, 340), (340, 352, 353, 341), (341, 353, 354, 342), (342, 354, 355, 343), (343, 355, 356, 344), (344, 356, 357, 345), (345, 357, 358, 346), (346, 358, 359, 347), (347, 359, 348, 336), (348, 360, 361, 349), (349, 361, 362, 350), (350, 362, 363, 351), (351, 363, 364, 352), (352, 364, 365, 353), (353, 365, 366, 354), (354, 366, 367, 355), (355, 367, 368, 356), (356, 368, 369, 357), (357, 369, 370, 358), (358, 370, 371, 359), (359, 371, 360, 348), (360, 372, 373, 361), (361, 373, 374, 362), (362, 374, 375, 363), (363, 375, 376, 364), (364, 376, 377, 365), (365, 377, 378, 366), (366, 378, 379, 367), (367, 379, 380, 368), (368, 380, 381, 369), (369, 381, 382, 370), (370, 382, 383, 371), (371, 383, 372, 360), (372, 384, 385, 373), (373, 385, 386, 374), (374, 386, 387, 375), (375, 387, 388, 376), (376, 388, 389, 377), (377, 389, 390, 378), (378, 390, 391, 379), (379, 391, 392, 380), (380, 392, 393, 381), (381, 393, 394, 382), (382, 394, 395, 383), (383, 395, 384, 372), (384, 396, 397, 385), (385, 397, 398, 386), (386, 398, 399, 387), (387, 399, 400, 388), (388, 400, 401, 389), (389, 401, 402, 390), (390, 402, 403, 391), (391, 403, 404, 392), (392, 404, 405, 393), (393, 405, 406, 394), (394, 406, 407, 395), (395, 407, 396, 384), (396, 408, 409, 397), (397, 409, 410, 398), (398, 410, 411, 399), (399, 411, 412, 400), (400, 412, 413, 401), (401, 413, 414, 402), (402, 414, 415, 403), (403, 415, 416, 404), (404, 416, 417, 405), (405, 417, 418, 406), (406, 418, 419, 407), (407, 419, 408, 396), (408, 420, 421, 409), (409, 421, 422, 410), (410, 422, 423, 411), (411, 423, 424, 412), (412, 424, 425, 413), (413, 425, 426, 414), (414, 426, 427, 415), (415, 427, 428, 416), (416, 428, 429, 417), (417, 429, 430, 418), (418, 430, 431, 419), (419, 431, 420, 408), (420, 432, 433, 421), (421, 433, 434, 422), (422, 434, 435, 423), (423, 435, 436, 424), (424, 436, 437, 425), (425, 437, 438, 426), (426, 438, 439, 427), (427, 439, 440, 428), (428, 440, 441, 429), (429, 441, 442, 430), (430, 442, 443, 431), (431, 443, 432, 420), (432, 444, 445, 433), (433, 445, 446, 434), (434, 446, 447, 435), (435, 447, 448, 436), (436, 448, 449, 437), (437, 449, 450, 438), (438, 450, 451, 439), (439, 451, 452, 440), (440, 452, 453, 441), (441, 453, 454, 442), (442, 454, 455, 443), (443, 455, 444, 432), (444, 456, 457, 445), (445, 457, 458, 446), (446, 458, 459, 447), (447, 459, 460, 448), (448, 460, 461, 449), (449, 461, 462, 450), (450, 462, 463, 451), (451, 463, 464, 452), (452, 464, 465, 453), (453, 465, 466, 454), (454, 466, 467, 455), (455, 467, 456, 444), (456, 468, 469, 457), (457, 469, 470, 458), (458, 470, 471, 459), (459, 471, 472, 460), (460, 472, 473, 461), (461, 473, 474, 462), (462, 474, 475, 463), (463, 475, 476, 464), (464, 476, 477, 465), (465, 477, 478, 466), (466, 478, 479, 467), (467, 479, 468, 456), (468, 0, 1, 469), (469, 1, 2, 470), (470, 2, 3, 471), (471, 3, 4, 472), (472, 4, 5, 473), (473, 5, 6, 474), (474, 6, 7, 475), (475, 7, 8, 476), (476, 8, 9, 477), (477, 9, 10, 478), (478, 10, 11, 479), (479, 11, 0, 468)])
me_torus.polygons.foreach_set('use_smooth', [True] * 480)
me_torus.materials.append(mat_material_001)
me_torus.use_remesh_preserve_volume = False
me_torus.use_remesh_preserve_attributes = False
me_torus.use_mirror_vertex_groups = False
me_torus.update()
me_plane = bpy.data.meshes.new('Plane')
me_plane.from_pydata([(-1.0, -1.0, 0.0), (1.0, -1.0, 0.0), (-1.0, 1.0, 0.0), (1.0, 1.0, 0.0)], [], [(0, 1, 3, 2)])
_uv = me_plane.uv_layers.new(name='UVMap')
_uv.uv.foreach_set('vector', [0.0001, 9.998e-05, 0.9999, 9.998e-05, 0.9999, 0.9999, 9.998e-05, 0.9999])
me_plane.materials.append(mat_material_005)
me_plane.use_remesh_preserve_volume = False
me_plane.use_remesh_preserve_attributes = False
me_plane.use_mirror_vertex_groups = False
me_plane.update()
me_cylinder = bpy.data.meshes.new('Cylinder')
me_cylinder.from_pydata([(-0.5825, -1.055, 1.377), (-0.6498, -0.7153, -1.6), (-0.9718, -1.055, 1.377), (-0.9039, -0.7151, -1.6), (-1.331, -0.9054, 1.377), (-1.139, -0.6177, -1.6), (-1.606, -0.63, 1.377), (-1.318, -0.4378, -1.6), (-1.755, -0.2702, 1.377), (-1.415, -0.203, -1.6), (-1.754, 0.119, 1.377), (-1.415, 0.05114, -1.6), (-1.605, 0.4785, 1.377), (-1.317, 0.2858, -1.6), (-1.33, 0.7535, 1.377), (-1.138, 0.4653, -1.6), (-0.97, 0.9021, 1.377), (-0.9027, 0.5623, -1.6), (-0.5807, 0.9017, 1.377), (-0.6486, 0.5621, -1.6), (-0.2213, 0.7524, 1.377), (-0.4139, 0.4647, -1.6), (0.05371, 0.477, 1.377), (-0.2344, 0.2848, -1.6), (0.2023, 0.1172, 1.377), (-0.1374, 0.04996, -1.6), (0.202, -0.272, 1.377), (-0.1376, -0.2041, -1.6), (0.05269, -0.6315, 1.377), (-0.2351, -0.4388, -1.6), (-0.2228, -0.9065, 1.377), (-0.4149, -0.6183, -1.6), (-0.5601, -1.169, -0.5983), (-0.9945, -1.168, -0.5983), (-1.396, -1.002, -0.5983), (-1.702, -0.6941, -0.5983), (-1.868, -0.2927, -0.5983), (-1.868, 0.1417, -0.5983), (-1.701, 0.5428, -0.5983), (-1.394, 0.8497, -0.5983), (-0.9924, 1.016, -0.5983), (-0.5581, 1.015, -0.5983), (-0.1569, 0.8486, -0.5983), (0.15, 0.5411, -0.5983), (0.3158, 0.1397, -0.5983), (0.3154, -0.2947, -0.5983), (0.1488, -0.6958, -0.5983), (-0.1586, -1.003, -0.5983), (-1.01, -1.244, 1.339), (-1.439, -1.066, 1.339), (-1.767, -0.737, 1.339), (-1.944, -0.3077, 1.339), (-1.944, 0.1568, 1.339), (-1.766, 0.5859, 1.339), (-1.437, 0.9141, 1.339), (-1.007, 1.091, 1.339), (-0.5429, 1.091, 1.339), (-0.1139, 0.9128, 1.339), (0.2143, 0.584, 1.339), (0.3917, 0.1547, 1.339), (0.3912, -0.3099, 1.339), (0.2131, -0.7389, 1.339), (-0.1157, -1.067, 1.339), (-0.5451, -1.244, 1.339), (-0.6385, -0.7726, -1.562), (-0.9153, -0.7723, -1.562), (-1.171, -0.6661, -1.562), (-1.367, -0.4702, -1.562), (-1.472, -0.2143, -1.562), (-1.472, 0.06257, -1.562), (-1.366, 0.3183, -1.562), (-1.17, 0.5139, -1.562), (-0.914, 0.6196, -1.562), (-0.6372, 0.6193, -1.562), (-0.3815, 0.5131, -1.562), (-0.1859, 0.3172, -1.562), (-0.08018, 0.06129, -1.562), (-0.08044, -0.2156, -1.562), (-0.1866, -0.4713, -1.562), (-0.3826, -0.6669, -1.562), (-0.5449, -1.245, 1.382), (-1.01, -1.245, 1.382), (-1.439, -1.067, 1.382), (-1.768, -0.7376, 1.382), (-1.945, -0.3079, 1.382), (-1.945, 0.157, 1.382), (-1.766, 0.5864, 1.382), (-1.437, 0.9149, 1.382), (-1.008, 1.092, 1.382), (-0.5427, 1.092, 1.382), (-0.1133, 0.9136, 1.382), (0.2151, 0.5846, 1.382), (0.3926, 0.1549, 1.382), (0.3922, -0.31, 1.382), (0.2139, -0.7394, 1.382), (-0.1152, -1.068, 1.382), (-0.9119, -0.7553, -1.6), (-0.6418, -0.7556, -1.6), (-1.161, -0.6517, -1.6), (-1.352, -0.4606, -1.6), (-1.455, -0.2109, -1.6), (-1.455, 0.05918, -1.6), (-1.351, 0.3086, -1.6), (-1.16, 0.4994, -1.6), (-0.9107, 0.6026, -1.6), (-0.6406, 0.6023, -1.6), (-0.3911, 0.4987, -1.6), (-0.2003, 0.3076, -1.6), (-0.09718, 0.05792, -1.6), (-0.09743, -0.2122, -1.6), (-0.201, -0.4616, -1.6), (-0.3922, -0.6524, -1.6), (-0.6684, -0.6212, -1.475), (-0.8851, -0.621, -1.475), (-1.085, -0.5379, -1.475), (-1.238, -0.3845, -1.475), (-1.321, -0.1843, -1.475), (-1.321, 0.03232, -1.475), (-1.238, 0.2324, -1.475), (-1.084, 0.3854, -1.475), (-0.8841, 0.4682, -1.475), (-0.6674, 0.468, -1.475), (-0.4674, 0.3849, -1.475), (-0.3143, 0.2315, -1.475), (-0.2316, 0.03131, -1.475), (-0.2318, -0.1853, -1.475), (-0.3149, -0.3854, -1.475), (-0.4682, -0.5384, -1.475), (-0.2864, 0.2501, -1.449), (-0.4487, 0.4127, -1.449), (-1.354, -0.1908, -1.449), (-1.266, -0.4031, -1.449), (-0.1987, 0.03782, -1.449), (-1.354, 0.03889, -1.449), (-0.1989, -0.1919, -1.449), (-1.265, 0.251, -1.449), (-0.287, -0.404, -1.449), (-1.103, 0.4133, -1.449), (-0.4496, -0.5663, -1.449), (-0.8906, 0.501, -1.449), (-0.8916, -0.6538, -1.449), (-0.6619, -0.654, -1.449), (-0.6609, 0.5008, -1.449), (-1.104, -0.5657, -1.449), (-0.2483, 0.7121, -0.6089), (-1.566, -0.6031, -0.6089), (-0.592, -1.008, -0.6089), (0.01336, 0.45, -0.6089), (-1.707, -0.2608, -0.6089), (0.1548, 0.1078, -0.6089), (-1.707, 0.1095, -0.6089), (0.1544, -0.2625, -0.6089), (-1.565, 0.4515, -0.6089), (0.01238, -0.6045, -0.6089), (-1.303, 0.7131, -0.6089), (-0.2497, -0.8661, -0.6089), (-0.9606, 0.8545, -0.6089), (-0.9623, -1.007, -0.6089), (-0.5902, 0.8542, -0.6089), (-1.304, -0.8651, -0.6089), (-0.6619, -0.654, -1.475), (-0.8916, -0.6538, -1.475), (-1.104, -0.5657, -1.475), (-1.266, -0.4031, -1.475), (-1.354, -0.1908, -1.475), (-1.354, 0.03889, -1.475), (-1.265, 0.251, -1.475), (-1.103, 0.4133, -1.475), (-0.8906, 0.501, -1.475), (-0.6609, 0.5008, -1.475), (-0.4487, 0.4127, -1.475), (-0.2864, 0.2501, -1.475), (-0.1987, 0.03782, -1.475), (-0.1989, -0.1919, -1.475), (-0.287, -0.404, -1.475), (-0.4496, -0.5663, -1.475), (-0.5465, -1.237, 1.002), (-1.008, -1.237, 1.002), (-1.434, -1.06, 1.002), (-1.76, -0.7328, 1.002), (-1.937, -0.3062, 1.002), (-1.936, 0.1554, 1.002), (-1.759, 0.5816, 1.002), (-1.433, 0.9077, 1.002), (-1.006, 1.084, 1.002), (-0.5444, 1.084, 1.002), (-0.1181, 0.9065, 1.002), (0.208, 0.5798, 1.002), (0.3842, 0.1532, 1.002), (0.3838, -0.3084, 1.002), (0.2067, -0.7346, 1.002), (-0.1199, -1.061, 1.002), (-0.5485, -1.227, 0.5592), (-1.006, -1.227, 0.5592), (-1.429, -1.051, 0.5592), (-1.752, -0.7273, 0.5592), (-1.927, -0.3043, 0.5592), (-1.926, 0.1534, 0.5592), (-1.751, 0.576, 0.5592), (-1.427, 0.8994, 0.5592), (-1.004, 1.074, 0.5592), (-0.5464, 1.074, 0.5592), (-0.1237, 0.8982, 0.5592), (0.1996, 0.5742, 0.5592), (0.3744, 0.1513, 0.5592), (0.3739, -0.3064, 0.5592), (0.1984, -0.7291, 0.5592), (-0.1255, -1.052, 0.5592), (0.3744, 0.1513, 0.5592), (0.3842, 0.1532, 1.002), (0.3739, -0.3064, 0.5592), (0.3838, -0.3084, 1.002), (0.9453, 0.1507, 0.8344), (0.9993, 0.1527, 1.023), (0.9449, -0.3069, 0.8346), (0.9989, -0.3089, 1.023), (1.177, 0.1504, 0.6194), (1.338, 0.1523, 0.7167), (1.177, -0.3073, 0.6197), (1.338, -0.3092, 0.717), (1.264, 0.15, 0.3632), (1.42, 0.152, 0.3436), (1.264, -0.3076, 0.3637), (1.42, -0.3096, 0.344), (1.152, 0.1603, -0.16), (1.293, 0.1623, -0.2447), (1.152, -0.319, -0.1596), (1.294, -0.321, -0.2443), (0.9183, 0.149, -0.4749), (1.012, 0.1509, -0.6012), (0.9186, -0.3087, -0.4747), (1.012, -0.3106, -0.601), (0.7173, 0.1579, -0.6388), (0.8221, 0.16, -0.7804), (0.7177, -0.3184, -0.6385), (0.8224, -0.3204, -0.7801), (0.5064, 0.1541, -0.7855), (0.52, 0.1561, -0.9958), (0.507, -0.315, -0.7854), (0.5206, -0.317, -0.9957), (-0.9913, -1.148, -0.8862), (-1.387, -0.9847, -0.8862), (-1.689, -0.6828, -0.8862), (-1.853, -0.2887, -0.8862), (-1.852, 0.1377, -0.8862), (-1.688, 0.5315, -0.8862), (-1.385, 0.8328, -0.8862), (-0.9893, 0.9956, -0.8862), (-0.5612, 0.9952, -0.8862), (-0.1658, 0.8317, -0.8862), (0.1367, 0.5298, -0.8862), (0.3002, 0.1357, -0.8862), (0.2998, -0.2907, -0.8862), (0.1356, -0.6845, -0.8862), (-0.1674, -0.9858, -0.8862), (-0.5632, -1.149, -0.8862), (-0.5959, -0.9804, -1.271), (-0.9583, -0.9801, -1.271), (-1.293, -0.8422, -1.271), (-1.549, -0.5877, -1.271), (-1.688, -0.2554, -1.271), (-1.687, 0.1041, -1.271), (-1.548, 0.4361, -1.271), (-1.292, 0.6901, -1.271), (-0.9567, 0.8274, -1.271), (-0.5942, 0.8271, -1.271), (-0.2594, 0.6892, -1.271), (-0.003348, 0.4347, -1.271), (0.1351, 0.1024, -1.271), (0.1347, -0.2571, -1.271), (-0.0043, -0.5892, -1.271), (-0.2608, -0.8432, -1.271), (0.6391, 0.153, 1.011), (0.6387, -0.3086, 1.011), (0.611, 0.151, 0.7729), (0.6106, -0.3066, 0.773), (0.4284, -0.3084, 1.004), (0.4289, 0.1532, 1.004), (0.4158, 0.1512, 0.5966), (0.4154, -0.3064, 0.5967), (0.2647, 0.1383, -0.8834), (0.2645, -0.2942, -0.8834), (0.1212, 0.1099, -1.249), (0.121, -0.2655, -1.249)], [], [(64, 97, 96, 65), (65, 96, 98, 66), (66, 98, 99, 67), (67, 99, 100, 68), (68, 100, 101, 69), (69, 101, 102, 70), (70, 102, 103, 71), (71, 103, 104, 72), (72, 104, 105, 73), (73, 105, 106, 74), (74, 106, 107, 75), (75, 107, 108, 76), (76, 108, 109, 77), (77, 109, 110, 78), (3, 1, 31, 29, 27, 25, 23, 21, 19, 17, 15, 13, 11, 9, 7, 5), (78, 110, 111, 79), (79, 111, 97, 64), (129, 128, 171, 170), (207, 47, 32, 192), (206, 46, 47, 207), (205, 45, 46, 206), (204, 44, 45, 205), (203, 43, 44, 204), (202, 42, 43, 203), (201, 41, 42, 202), (200, 40, 41, 201), (199, 39, 40, 200), (198, 38, 39, 199), (197, 37, 38, 198), (196, 36, 37, 197), (195, 35, 36, 196), (194, 34, 35, 195), (193, 33, 34, 194), (192, 32, 33, 193), (80, 63, 48, 81), (81, 48, 49, 82), (82, 49, 50, 83), (83, 50, 51, 84), (84, 51, 52, 85), (85, 52, 53, 86), (86, 53, 54, 87), (87, 54, 55, 88), (88, 55, 56, 89), (89, 56, 57, 90), (90, 57, 58, 91), (91, 58, 59, 92), (92, 59, 60, 93), (93, 60, 61, 94), (94, 61, 62, 95), (95, 62, 63, 80), (271, 79, 64, 256), (270, 78, 79, 271), (269, 77, 78, 270), (268, 76, 77, 269), (267, 75, 76, 268), (266, 74, 75, 267), (265, 73, 74, 266), (264, 72, 73, 265), (263, 71, 72, 264), (262, 70, 71, 263), (261, 69, 70, 262), (260, 68, 69, 261), (259, 67, 68, 260), (258, 66, 67, 259), (257, 65, 66, 258), (256, 64, 65, 257), (2, 0, 80, 81), (4, 2, 81, 82), (6, 4, 82, 83), (8, 6, 83, 84), (10, 8, 84, 85), (12, 10, 85, 86), (14, 12, 86, 87), (16, 14, 87, 88), (18, 16, 88, 89), (20, 18, 89, 90), (22, 20, 90, 91), (24, 22, 91, 92), (26, 24, 92, 93), (28, 26, 93, 94), (30, 28, 94, 95), (0, 30, 95, 80), (1, 3, 96, 97), (3, 5, 98, 96), (5, 7, 99, 98), (7, 9, 100, 99), (9, 11, 101, 100), (11, 13, 102, 101), (13, 15, 103, 102), (15, 17, 104, 103), (17, 19, 105, 104), (19, 21, 106, 105), (21, 23, 107, 106), (23, 25, 108, 107), (25, 27, 109, 108), (27, 29, 110, 109), (29, 31, 111, 110), (31, 1, 97, 111), (112, 113, 114, 115, 116, 117, 118, 119, 120, 121, 122, 123, 124, 125, 126, 127), (131, 130, 164, 163), (128, 132, 172, 171), (130, 133, 165, 164), (132, 134, 173, 172), (133, 135, 166, 165), (134, 136, 174, 173), (135, 137, 167, 166), (136, 138, 175, 174), (137, 139, 168, 167), (141, 140, 161, 160), (138, 141, 160, 175), (139, 142, 169, 168), (140, 143, 162, 161), (142, 129, 170, 169), (143, 131, 163, 162), (159, 145, 131, 143), (158, 144, 129, 142), (157, 159, 143, 140), (156, 158, 142, 139), (155, 146, 141, 138), (146, 157, 140, 141), (154, 156, 139, 137), (153, 155, 138, 136), (152, 154, 137, 135), (151, 153, 136, 134), (150, 152, 135, 133), (149, 151, 134, 132), (148, 150, 133, 130), (147, 149, 132, 128), (145, 148, 130, 131), (144, 147, 128, 129), (20, 22, 147, 144), (6, 8, 148, 145), (22, 24, 149, 147), (8, 10, 150, 148), (24, 26, 151, 149), (10, 12, 152, 150), (26, 28, 153, 151), (12, 14, 154, 152), (28, 30, 155, 153), (14, 16, 156, 154), (0, 2, 157, 146), (30, 0, 146, 155), (16, 18, 158, 156), (2, 4, 159, 157), (18, 20, 144, 158), (4, 6, 145, 159), (113, 112, 160, 161), (114, 113, 161, 162), (115, 114, 162, 163), (116, 115, 163, 164), (117, 116, 164, 165), (118, 117, 165, 166), (119, 118, 166, 167), (120, 119, 167, 168), (121, 120, 168, 169), (122, 121, 169, 170), (123, 122, 170, 171), (124, 123, 171, 172), (125, 124, 172, 173), (126, 125, 173, 174), (127, 126, 174, 175), (112, 127, 175, 160), (63, 176, 177, 48), (48, 177, 178, 49), (49, 178, 179, 50), (50, 179, 180, 51), (51, 180, 181, 52), (52, 181, 182, 53), (53, 182, 183, 54), (54, 183, 184, 55), (55, 184, 185, 56), (56, 185, 186, 57), (57, 186, 187, 58), (58, 187, 188, 59), (59, 188, 189, 60), (60, 189, 190, 61), (61, 190, 191, 62), (62, 191, 176, 63), (176, 192, 193, 177), (177, 193, 194, 178), (178, 194, 195, 179), (179, 195, 196, 180), (180, 196, 197, 181), (181, 197, 198, 182), (182, 198, 199, 183), (183, 199, 200, 184), (184, 200, 201, 185), (185, 201, 202, 186), (186, 202, 203, 187), (187, 203, 204, 188), (205, 189, 211, 210), (189, 205, 206, 190), (190, 206, 207, 191), (191, 207, 192, 176), (273, 272, 213, 215), (204, 205, 210, 208), (188, 204, 208, 209), (189, 188, 209, 211), (212, 214, 218, 216), (272, 274, 212, 213), (274, 275, 214, 212), (275, 273, 215, 214), (219, 217, 221, 223), (214, 215, 219, 218), (215, 213, 217, 219), (213, 212, 216, 217), (223, 221, 225, 227), (217, 216, 220, 221), (216, 218, 222, 220), (218, 219, 223, 222), (224, 226, 230, 228), (221, 220, 224, 225), (220, 222, 226, 224), (222, 223, 227, 226), (231, 229, 233, 235), (226, 227, 231, 230), (227, 225, 229, 231), (225, 224, 228, 229), (233, 232, 236, 237), (229, 228, 232, 233), (228, 230, 234, 232), (230, 231, 235, 234), (232, 234, 238, 236), (234, 235, 239, 238), (235, 233, 237, 239), (32, 255, 240, 33), (33, 240, 241, 34), (34, 241, 242, 35), (35, 242, 243, 36), (36, 243, 244, 37), (37, 244, 245, 38), (38, 245, 246, 39), (39, 246, 247, 40), (40, 247, 248, 41), (41, 248, 249, 42), (42, 249, 250, 43), (43, 250, 251, 44), (44, 251, 252, 45), (45, 252, 253, 46), (46, 253, 254, 47), (47, 254, 255, 32), (255, 256, 257, 240), (240, 257, 258, 241), (241, 258, 259, 242), (242, 259, 260, 243), (243, 260, 261, 244), (244, 261, 262, 245), (245, 262, 263, 246), (246, 263, 264, 247), (247, 264, 265, 248), (248, 265, 266, 249), (249, 266, 267, 250), (250, 267, 268, 251), (252, 269, 270, 253), (253, 270, 271, 254), (254, 271, 256, 255), (280, 236, 238, 281), (280, 251, 268, 282), (282, 268, 269, 283), (281, 238, 239, 283), (279, 276, 273, 275), (278, 279, 275, 274), (277, 278, 274, 272), (276, 277, 272, 273), (211, 209, 277, 276), (209, 208, 278, 277), (208, 210, 279, 278), (210, 211, 276, 279), (252, 281, 283, 269), (237, 282, 283, 239), (236, 280, 282, 237), (251, 280, 281, 252)])
me_cylinder.polygons.foreach_set('use_smooth', [True] * 272)
me_cylinder.materials.append(mat_material)
me_cylinder.use_remesh_preserve_volume = False
me_cylinder.use_remesh_preserve_attributes = False
me_cylinder.use_mirror_vertex_groups = False
me_cylinder.update()
me_cylinder_001 = bpy.data.meshes.new('Cylinder.001')
me_cylinder_001.from_pydata([(5.261e-08, 1.828, 0.3274), (-1.578e-07, 1.825, 0.3373), (0.6996, 1.689, 0.3274), (0.6982, 1.686, 0.3373), (1.293, 1.293, 0.3274), (1.29, 1.29, 0.3373), (1.689, 0.6996, 0.3274), (1.686, 0.6982, 0.3373), (1.828, -7.018e-08, 0.3274), (1.825, -1.263e-07, 0.3373), (1.689, -0.6996, 0.3274), (1.686, -0.6982, 0.3373), (1.293, -1.293, 0.3274), (1.29, -1.29, 0.3373), (0.6996, -1.689, 0.3274), (0.6982, -1.686, 0.3373), (3.287e-07, -1.828, 0.3274), (2.794e-07, -1.825, 0.3373), (-0.6996, -1.689, 0.3274), (-0.6982, -1.686, 0.3373), (-1.293, -1.293, 0.3274), (-1.29, -1.29, 0.3373), (-1.689, -0.6996, 0.3274), (-1.686, -0.6982, 0.3373), (-1.828, 3.154e-08, 0.3274), (-1.825, -5.348e-08, 0.3373), (-1.689, 0.6996, 0.3274), (-1.686, 0.6982, 0.3373), (-1.293, 1.293, 0.3274), (-1.29, 1.29, 0.3373), (-0.6996, 1.689, 0.3274), (-0.6982, 1.686, 0.3373), (0.0, 2.892, 0.5605), (1.107, 2.672, 0.5605), (2.045, 2.045, 0.5605), (2.672, 1.107, 0.5605), (2.892, -1.264e-07, 0.5605), (2.672, -1.107, 0.5605), (2.045, -2.045, 0.5605), (1.107, -2.672, 0.5605), (4.366e-07, -2.892, 0.5605), (-1.107, -2.672, 0.5605), (-2.045, -2.045, 0.5605), (-2.672, -1.107, 0.5605), (-2.892, 3.448e-08, 0.5605), (-2.672, 1.107, 0.5605), (-2.045, 2.045, 0.5605), (-1.107, 2.672, 0.5605), (1.107, 2.672, 0.5677), (0.0, 2.892, 0.5677), (2.045, 2.045, 0.5677), (2.672, 1.107, 0.5677), (2.892, -1.264e-07, 0.5677), (2.672, -1.107, 0.5677), (2.045, -2.045, 0.5677), (1.107, -2.672, 0.5677), (4.366e-07, -2.892, 0.5677), (-1.107, -2.672, 0.5677), (-2.045, -2.045, 0.5677), (-2.672, -1.107, 0.5677), (-2.892, 3.448e-08, 0.5677), (-2.672, 1.107, 0.5677), (-2.045, 2.045, 0.5677), (-1.107, 2.672, 0.5677), (0.6996, 1.689, 0.3279), (1.293, 1.293, 0.3279), (1.689, 0.6996, 0.3279), (1.828, -7.018e-08, 0.3279), (1.689, -0.6996, 0.3279), (1.293, -1.293, 0.3279), (0.6996, -1.689, 0.3279), (3.287e-07, -1.828, 0.3279), (-0.6996, -1.689, 0.3279), (-1.293, -1.293, 0.3279), (-1.689, -0.6996, 0.3279), (-1.828, 3.154e-08, 0.3279), (-1.689, 0.6996, 0.3279), (-1.293, 1.293, 0.3279), (-0.6996, 1.689, 0.3279), (5.261e-08, 1.828, 0.3279), (-1.266e-07, 1.932, 0.4001), (0.7392, 1.785, 0.4001), (1.366, 1.366, 0.4001), (1.785, 0.7392, 0.4001), (1.932, -1.22e-07, 0.4001), (1.785, -0.7392, 0.4001), (1.366, -1.366, 0.4001), (0.7392, -1.785, 0.4001), (2.975e-07, -1.932, 0.4001), (-0.7392, -1.785, 0.4001), (-1.366, -1.366, 0.4001), (-1.785, -0.7392, 0.4001), (-1.932, -1.847e-08, 0.4001), (-1.785, 0.7392, 0.4001), (-1.366, 1.366, 0.4001), (-0.7392, 1.785, 0.4001), (0.7506, 1.812, 0.4069), (1.387, 1.387, 0.4069), (1.812, 0.7506, 0.4069), (1.961, -1.222e-07, 0.4069), (1.812, -0.7506, 0.4069), (1.387, -1.387, 0.4069), (0.7506, -1.812, 0.4069), (3.018e-07, -1.961, 0.4069), (-0.7506, -1.812, 0.4069), (-1.387, -1.387, 0.4069), (-1.812, -0.7506, 0.4069), (-1.961, -1.683e-08, 0.4069), (-1.812, 0.7506, 0.4069), (-1.387, 1.387, 0.4069), (-0.7506, 1.812, 0.4069), (-1.227e-07, 1.961, 0.4069), (0.0, 2.892, 0.5354), (1.107, 2.672, 0.5354), (2.045, 2.045, 0.5354), (2.672, 1.107, 0.5354), (2.892, -1.264e-07, 0.5354), (2.672, -1.107, 0.5354), (2.045, -2.045, 0.5354), (1.107, -2.672, 0.5354), (4.366e-07, -2.892, 0.5354), (-1.107, -2.672, 0.5354), (-2.045, -2.045, 0.5354), (-2.672, -1.107, 0.5354), (-2.892, 3.448e-08, 0.5354), (-2.672, 1.107, 0.5354), (-2.045, 2.045, 0.5354), (-1.107, 2.672, 0.5354), (1.107, 2.672, 0.5304), (2.045, 2.045, 0.5304), (2.672, 1.107, 0.5304), (2.892, -1.264e-07, 0.5304), (2.672, -1.107, 0.5304), (2.045, -2.045, 0.5304), (1.107, -2.672, 0.5304), (4.366e-07, -2.892, 0.5304), (-1.107, -2.672, 0.5304), (-2.045, -2.045, 0.5304), (-2.672, -1.107, 0.5304), (-2.892, 3.448e-08, 0.5304), (-2.672, 1.107, 0.5304), (-2.045, 2.045, 0.5304), (-1.107, 2.672, 0.5304), (0.0, 2.892, 0.5304), (0.7065, 1.706, 0.3307), (1.305, 1.305, 0.3307), (1.706, 0.7065, 0.3307), (1.846, -7.113e-08, 0.3307), (1.706, -0.7065, 0.3307), (1.305, -1.305, 0.3307), (0.7065, -1.706, 0.3307), (3.305e-07, -1.846, 0.3307), (-0.7065, -1.706, 0.3307), (-1.305, -1.305, 0.3307), (-1.706, -0.7065, 0.3307), (-1.846, 3.159e-08, 0.3307), (-1.706, 0.7065, 0.3307), (-1.305, 1.305, 0.3307), (-0.7065, 1.706, 0.3307), (5.172e-08, 1.846, 0.3307), (5.413e-08, 1.849, 0.3321), (0.7075, 1.708, 0.3321), (1.307, 1.307, 0.3321), (1.708, 0.7075, 0.3321), (1.849, -7.179e-08, 0.3321), (1.708, -0.7075, 0.3321), (1.307, -1.307, 0.3321), (0.7075, -1.708, 0.3321), (3.333e-07, -1.849, 0.3321), (-0.7075, -1.708, 0.3321), (-1.307, -1.307, 0.3321), (-1.708, -0.7075, 0.3321), (-1.849, 3.108e-08, 0.3321), (-1.708, 0.7075, 0.3321), (-1.307, 1.307, 0.3321), (-0.7075, 1.708, 0.3321), (6.2e-08, 1.95, 0.3923), (0.7463, 1.802, 0.3923), (1.379, 1.379, 0.3923), (1.802, 0.7463, 0.3923), (1.95, -8.218e-08, 0.3923), (1.802, -0.7463, 0.3923), (1.379, -1.379, 0.3923), (0.7463, -1.802, 0.3923), (3.565e-07, -1.95, 0.3923), (-0.7463, -1.802, 0.3923), (-1.379, -1.379, 0.3923), (-1.802, -0.7463, 0.3923), (-1.95, 2.632e-08, 0.3923), (-1.802, 0.7463, 0.3923), (-1.379, 1.379, 0.3923), (-0.7463, 1.802, 0.3923), (6.091e-08, 1.967, 0.394), (0.7526, 1.817, 0.394), (1.391, 1.391, 0.394), (1.817, 0.7526, 0.394), (1.967, -8.296e-08, 0.394), (1.817, -0.7526, 0.394), (1.391, -1.391, 0.394), (0.7526, -1.817, 0.394), (3.579e-07, -1.967, 0.394), (-0.7526, -1.817, 0.394), (-1.391, -1.391, 0.394), (-1.817, -0.7526, 0.394), (-1.967, 2.647e-08, 0.394), (-1.817, 0.7526, 0.394), (-1.391, 1.391, 0.394), (-0.7526, 1.817, 0.394)], [], [(32, 49, 48, 33), (33, 48, 50, 34), (34, 50, 51, 35), (35, 51, 52, 36), (36, 52, 53, 37), (37, 53, 54, 38), (38, 54, 55, 39), (39, 55, 56, 40), (40, 56, 57, 41), (41, 57, 58, 42), (42, 58, 59, 43), (43, 59, 60, 44), (44, 60, 61, 45), (45, 61, 62, 46), (3, 1, 31, 29, 27, 25, 23, 21, 19, 17, 15, 13, 11, 9, 7, 5), (46, 62, 63, 47), (47, 63, 49, 32), (0, 2, 4, 6, 8, 10, 12, 14, 16, 18, 20, 22, 24, 26, 28, 30), (127, 47, 32, 112), (126, 46, 47, 127), (125, 45, 46, 126), (124, 44, 45, 125), (123, 43, 44, 124), (122, 42, 43, 123), (121, 41, 42, 122), (120, 40, 41, 121), (119, 39, 40, 120), (118, 38, 39, 119), (117, 37, 38, 118), (116, 36, 37, 117), (115, 35, 36, 116), (114, 34, 35, 115), (113, 33, 34, 114), (112, 32, 33, 113), (111, 96, 48, 49), (96, 97, 50, 48), (97, 98, 51, 50), (98, 99, 52, 51), (99, 100, 53, 52), (100, 101, 54, 53), (101, 102, 55, 54), (102, 103, 56, 55), (103, 104, 57, 56), (104, 105, 58, 57), (105, 106, 59, 58), (106, 107, 60, 59), (107, 108, 61, 60), (108, 109, 62, 61), (109, 110, 63, 62), (110, 111, 49, 63), (0, 79, 64, 2), (2, 64, 65, 4), (4, 65, 66, 6), (6, 66, 67, 8), (8, 67, 68, 10), (10, 68, 69, 12), (12, 69, 70, 14), (14, 70, 71, 16), (16, 71, 72, 18), (18, 72, 73, 20), (20, 73, 74, 22), (22, 74, 75, 24), (24, 75, 76, 26), (26, 76, 77, 28), (28, 77, 78, 30), (30, 78, 79, 0), (95, 80, 111, 110), (94, 95, 110, 109), (93, 94, 109, 108), (92, 93, 108, 107), (91, 92, 107, 106), (90, 91, 106, 105), (89, 90, 105, 104), (88, 89, 104, 103), (87, 88, 103, 102), (86, 87, 102, 101), (85, 86, 101, 100), (84, 85, 100, 99), (83, 84, 99, 98), (82, 83, 98, 97), (81, 82, 97, 96), (80, 81, 96, 111), (143, 112, 113, 128), (128, 113, 114, 129), (129, 114, 115, 130), (130, 115, 116, 131), (131, 116, 117, 132), (132, 117, 118, 133), (133, 118, 119, 134), (134, 119, 120, 135), (135, 120, 121, 136), (136, 121, 122, 137), (137, 122, 123, 138), (138, 123, 124, 139), (139, 124, 125, 140), (140, 125, 126, 141), (141, 126, 127, 142), (142, 127, 112, 143), (207, 142, 143, 192), (206, 141, 142, 207), (205, 140, 141, 206), (204, 139, 140, 205), (203, 138, 139, 204), (202, 137, 138, 203), (201, 136, 137, 202), (200, 135, 136, 201), (199, 134, 135, 200), (198, 133, 134, 199), (197, 132, 133, 198), (196, 131, 132, 197), (195, 130, 131, 196), (194, 129, 130, 195), (193, 128, 129, 194), (192, 143, 128, 193), (79, 159, 144, 64), (64, 144, 145, 65), (65, 145, 146, 66), (66, 146, 147, 67), (67, 147, 148, 68), (68, 148, 149, 69), (69, 149, 150, 70), (70, 150, 151, 71), (71, 151, 152, 72), (72, 152, 153, 73), (73, 153, 154, 74), (74, 154, 155, 75), (75, 155, 156, 76), (76, 156, 157, 77), (77, 157, 158, 78), (78, 158, 159, 79), (159, 160, 161, 144), (144, 161, 162, 145), (145, 162, 163, 146), (146, 163, 164, 147), (147, 164, 165, 148), (148, 165, 166, 149), (149, 166, 167, 150), (150, 167, 168, 151), (151, 168, 169, 152), (152, 169, 170, 153), (153, 170, 171, 154), (154, 171, 172, 155), (155, 172, 173, 156), (156, 173, 174, 157), (157, 174, 175, 158), (158, 175, 160, 159), (160, 176, 177, 161), (161, 177, 178, 162), (162, 178, 179, 163), (163, 179, 180, 164), (164, 180, 181, 165), (165, 181, 182, 166), (166, 182, 183, 167), (167, 183, 184, 168), (168, 184, 185, 169), (169, 185, 186, 170), (170, 186, 187, 171), (171, 187, 188, 172), (172, 188, 189, 173), (173, 189, 190, 174), (174, 190, 191, 175), (175, 191, 176, 160), (176, 192, 193, 177), (177, 193, 194, 178), (178, 194, 195, 179), (179, 195, 196, 180), (180, 196, 197, 181), (181, 197, 198, 182), (182, 198, 199, 183), (183, 199, 200, 184), (184, 200, 201, 185), (185, 201, 202, 186), (186, 202, 203, 187), (187, 203, 204, 188), (188, 204, 205, 189), (189, 205, 206, 190), (190, 206, 207, 191), (191, 207, 192, 176)])
me_cylinder_001.materials.append(mat_material_003)
me_cylinder_001.use_remesh_preserve_volume = False
me_cylinder_001.use_remesh_preserve_attributes = False
me_cylinder_001.use_mirror_vertex_groups = False
me_cylinder_001.update()
me_cylinder_016 = bpy.data.meshes.new('Cylinder.016')
me_cylinder_016.from_pydata([(0.0, 0.03073, 0.0), (0.0, 0.03073, 0.1206), (0.02173, 0.02173, 0.0), (0.02173, 0.02173, 0.1206), (0.03073, -1.343e-09, 0.0), (0.03073, -1.343e-09, 0.1206), (0.02173, -0.02173, 0.0), (0.02173, -0.02173, 0.1206), (-2.687e-09, -0.03073, 0.0), (-2.687e-09, -0.03073, 0.1206), (-0.02173, -0.02173, 0.0), (-0.02173, -0.02173, 0.1206), (-0.03073, 3.665e-10, 0.0), (-0.03073, 3.665e-10, 0.1206), (-0.02173, 0.02173, 0.0), (-0.02173, 0.02173, 0.1206), (0.01629, 0.01629, 0.1387), (2.032e-09, 0.02303, 0.1387), (0.02303, -1.007e-09, 0.1387), (0.01629, -0.01629, 0.1387), (1.888e-11, -0.02303, 0.1387), (-0.01629, -0.01629, 0.1387), (-0.02303, 2.747e-10, 0.1387), (-0.01629, 0.01629, 0.1387), (0.009549, 0.02986, 0.03964), (0.03128, 0.02086, 0.03964), (0.04028, -0.0008689, 0.03964), (0.03128, -0.0226, 0.03964), (0.009549, -0.0316, 0.03964), (-0.01218, -0.0226, 0.03964), (-0.02118, -0.0008689, 0.03964), (-0.01218, 0.02086, 0.03964), (0.009549, 0.02986, 0.07819), (0.03128, 0.02086, 0.07819), (0.04028, -0.0008689, 0.07819), (0.03128, -0.0226, 0.07819), (0.009549, -0.0316, 0.07819), (-0.01218, -0.0226, 0.07819), (-0.02118, -0.0008689, 0.07819), (-0.01218, 0.02086, 0.07819)], [], [(32, 1, 3, 33), (33, 3, 5, 34), (34, 5, 7, 35), (35, 7, 9, 36), (36, 9, 11, 37), (37, 11, 13, 38), (15, 13, 22, 23), (38, 13, 15, 39), (39, 15, 1, 32), (16, 17, 23, 22, 21, 20, 19, 18), (5, 3, 16, 18), (11, 9, 20, 21), (1, 15, 23, 17), (3, 1, 17, 16), (7, 5, 18, 19), (13, 11, 21, 22), (9, 7, 19, 20), (14, 31, 24, 0), (12, 30, 31, 14), (10, 29, 30, 12), (8, 28, 29, 10), (6, 27, 28, 8), (4, 26, 27, 6), (2, 25, 26, 4), (0, 24, 25, 2), (31, 39, 32, 24), (30, 38, 39, 31), (29, 37, 38, 30), (28, 36, 37, 29), (27, 35, 36, 28), (26, 34, 35, 27), (25, 33, 34, 26), (24, 32, 33, 25)])
me_cylinder_016.polygons.foreach_set('use_smooth', [True] * 33)
me_cylinder_016.materials.append(mat_sprinkle_white)
me_cylinder_016.use_remesh_preserve_volume = False
me_cylinder_016.use_remesh_preserve_attributes = False
me_cylinder_016.use_mirror_vertex_groups = False
me_cylinder_016.update()
me_cylinder_015 = bpy.data.meshes.new('Cylinder.015')
me_cylinder_015.from_pydata([(0.0, 0.03073, 0.0), (0.0, 0.03073, 0.1206), (0.02173, 0.02173, 0.0), (0.02173, 0.02173, 0.1206), (0.03073, -1.343e-09, 0.0), (0.03073, -1.343e-09, 0.1206), (0.02173, -0.02173, 0.0), (0.02173, -0.02173, 0.1206), (-2.687e-09, -0.03073, 0.0), (-2.687e-09, -0.03073, 0.1206), (-0.02173, -0.02173, 0.0), (-0.02173, -0.02173, 0.1206), (-0.03073, 3.665e-10, 0.0), (-0.03073, 3.665e-10, 0.1206), (-0.02173, 0.02173, 0.0), (-0.02173, 0.02173, 0.1206), (0.01629, 0.01629, 0.1387), (2.032e-09, 0.02303, 0.1387), (0.02303, -1.007e-09, 0.1387), (0.01629, -0.01629, 0.1387), (1.888e-11, -0.02303, 0.1387), (-0.01629, -0.01629, 0.1387), (-0.02303, 2.747e-10, 0.1387), (-0.01629, 0.01629, 0.1387)], [], [(0, 1, 3, 2), (2, 3, 5, 4), (4, 5, 7, 6), (6, 7, 9, 8), (8, 9, 11, 10), (10, 11, 13, 12), (15, 13, 22, 23), (12, 13, 15, 14), (14, 15, 1, 0), (16, 17, 23, 22, 21, 20, 19, 18), (5, 3, 16, 18), (11, 9, 20, 21), (1, 15, 23, 17), (3, 1, 17, 16), (7, 5, 18, 19), (13, 11, 21, 22), (9, 7, 19, 20)])
me_cylinder_015.polygons.foreach_set('use_smooth', [True] * 17)
me_cylinder_015.materials.append(mat_sprinkle_red)
me_cylinder_015.use_remesh_preserve_volume = False
me_cylinder_015.use_remesh_preserve_attributes = False
me_cylinder_015.use_mirror_vertex_groups = False
me_cylinder_015.update()
me_cylinder_014 = bpy.data.meshes.new('Cylinder.014')
me_cylinder_014.from_pydata([(0.0, 0.03073, 0.0), (0.0, 0.03073, 0.1206), (0.02173, 0.02173, 0.0), (0.02173, 0.02173, 0.1206), (0.03073, -1.343e-09, 0.0), (0.03073, -1.343e-09, 0.1206), (0.02173, -0.02173, 0.0), (0.02173, -0.02173, 0.1206), (-2.687e-09, -0.03073, 0.0), (-2.687e-09, -0.03073, 0.1206), (-0.02173, -0.02173, 0.0), (-0.02173, -0.02173, 0.1206), (-0.03073, 3.665e-10, 0.0), (-0.03073, 3.665e-10, 0.1206), (-0.02173, 0.02173, 0.0), (-0.02173, 0.02173, 0.1206), (0.01629, 0.01629, 0.1387), (2.032e-09, 0.02303, 0.1387), (0.02303, -1.007e-09, 0.1387), (0.01629, -0.01629, 0.1387), (1.888e-11, -0.02303, 0.1387), (-0.01629, -0.01629, 0.1387), (-0.02303, 2.747e-10, 0.1387), (-0.01629, 0.01629, 0.1387)], [], [(0, 1, 3, 2), (2, 3, 5, 4), (4, 5, 7, 6), (6, 7, 9, 8), (8, 9, 11, 10), (10, 11, 13, 12), (15, 13, 22, 23), (12, 13, 15, 14), (14, 15, 1, 0), (16, 17, 23, 22, 21, 20, 19, 18), (5, 3, 16, 18), (11, 9, 20, 21), (1, 15, 23, 17), (3, 1, 17, 16), (7, 5, 18, 19), (13, 11, 21, 22), (9, 7, 19, 20)])
me_cylinder_014.polygons.foreach_set('use_smooth', [True] * 17)
me_cylinder_014.materials.append(mat_sprinkle_red)
me_cylinder_014.use_remesh_preserve_volume = False
me_cylinder_014.use_remesh_preserve_attributes = False
me_cylinder_014.use_mirror_vertex_groups = False
me_cylinder_014.update()
me_cylinder_013 = bpy.data.meshes.new('Cylinder.013')
me_cylinder_013.from_pydata([(0.0, 0.03073, 0.0), (0.0, 0.03073, 0.1206), (0.02173, 0.02173, 0.0), (0.02173, 0.02173, 0.1206), (0.03073, -1.343e-09, 0.0), (0.03073, -1.343e-09, 0.1206), (0.02173, -0.02173, 0.0), (0.02173, -0.02173, 0.1206), (-2.687e-09, -0.03073, 0.0), (-2.687e-09, -0.03073, 0.1206), (-0.02173, -0.02173, 0.0), (-0.02173, -0.02173, 0.1206), (-0.03073, 3.665e-10, 0.0), (-0.03073, 3.665e-10, 0.1206), (-0.02173, 0.02173, 0.0), (-0.02173, 0.02173, 0.1206), (0.01629, 0.01629, 0.1387), (2.032e-09, 0.02303, 0.1387), (0.02303, -1.007e-09, 0.1387), (0.01629, -0.01629, 0.1387), (1.888e-11, -0.02303, 0.1387), (-0.01629, -0.01629, 0.1387), (-0.02303, 2.747e-10, 0.1387), (-0.01629, 0.01629, 0.1387)], [], [(0, 1, 3, 2), (2, 3, 5, 4), (4, 5, 7, 6), (6, 7, 9, 8), (8, 9, 11, 10), (10, 11, 13, 12), (15, 13, 22, 23), (12, 13, 15, 14), (14, 15, 1, 0), (16, 17, 23, 22, 21, 20, 19, 18), (5, 3, 16, 18), (11, 9, 20, 21), (1, 15, 23, 17), (3, 1, 17, 16), (7, 5, 18, 19), (13, 11, 21, 22), (9, 7, 19, 20)])
me_cylinder_013.polygons.foreach_set('use_smooth', [True] * 17)
me_cylinder_013.materials.append(mat_sprinkle_white)
me_cylinder_013.use_remesh_preserve_volume = False
me_cylinder_013.use_remesh_preserve_attributes = False
me_cylinder_013.use_mirror_vertex_groups = False
me_cylinder_013.update()
me_cylinder_012 = bpy.data.meshes.new('Cylinder.012')
me_cylinder_012.from_pydata([(0.0, 0.03073, 0.0), (0.0, 0.03073, 0.1206), (0.02173, 0.02173, 0.0), (0.02173, 0.02173, 0.1206), (0.03073, -1.343e-09, 0.0), (0.03073, -1.343e-09, 0.1206), (0.02173, -0.02173, 0.0), (0.02173, -0.02173, 0.1206), (-2.687e-09, -0.03073, 0.0), (-2.687e-09, -0.03073, 0.1206), (-0.02173, -0.02173, 0.0), (-0.02173, -0.02173, 0.1206), (-0.03073, 3.665e-10, 0.0), (-0.03073, 3.665e-10, 0.1206), (-0.02173, 0.02173, 0.0), (-0.02173, 0.02173, 0.1206), (0.01629, 0.01629, 0.1387), (2.032e-09, 0.02303, 0.1387), (0.02303, -1.007e-09, 0.1387), (0.01629, -0.01629, 0.1387), (1.888e-11, -0.02303, 0.1387), (-0.01629, -0.01629, 0.1387), (-0.02303, 2.747e-10, 0.1387), (-0.01629, 0.01629, 0.1387)], [], [(0, 1, 3, 2), (2, 3, 5, 4), (4, 5, 7, 6), (6, 7, 9, 8), (8, 9, 11, 10), (10, 11, 13, 12), (15, 13, 22, 23), (12, 13, 15, 14), (14, 15, 1, 0), (16, 17, 23, 22, 21, 20, 19, 18), (5, 3, 16, 18), (11, 9, 20, 21), (1, 15, 23, 17), (3, 1, 17, 16), (7, 5, 18, 19), (13, 11, 21, 22), (9, 7, 19, 20)])
me_cylinder_012.polygons.foreach_set('use_smooth', [True] * 17)
me_cylinder_012.materials.append(mat_sprinkle_white)
me_cylinder_012.use_remesh_preserve_volume = False
me_cylinder_012.use_remesh_preserve_attributes = False
me_cylinder_012.use_mirror_vertex_groups = False
me_cylinder_012.update()
me_cylinder_011 = bpy.data.meshes.new('Cylinder.011')
me_cylinder_011.from_pydata([(0.0, 0.03073, 0.0), (0.0, 0.03073, 0.1206), (0.02173, 0.02173, 0.0), (0.02173, 0.02173, 0.1206), (0.03073, -1.343e-09, 0.0), (0.03073, -1.343e-09, 0.1206), (0.02173, -0.02173, 0.0), (0.02173, -0.02173, 0.1206), (-2.687e-09, -0.03073, 0.0), (-2.687e-09, -0.03073, 0.1206), (-0.02173, -0.02173, 0.0), (-0.02173, -0.02173, 0.1206), (-0.03073, 3.665e-10, 0.0), (-0.03073, 3.665e-10, 0.1206), (-0.02173, 0.02173, 0.0), (-0.02173, 0.02173, 0.1206), (0.01629, 0.01629, 0.1387), (2.032e-09, 0.02303, 0.1387), (0.02303, -1.007e-09, 0.1387), (0.01629, -0.01629, 0.1387), (1.888e-11, -0.02303, 0.1387), (-0.01629, -0.01629, 0.1387), (-0.02303, 2.747e-10, 0.1387), (-0.01629, 0.01629, 0.1387)], [], [(0, 1, 3, 2), (2, 3, 5, 4), (4, 5, 7, 6), (6, 7, 9, 8), (8, 9, 11, 10), (10, 11, 13, 12), (15, 13, 22, 23), (12, 13, 15, 14), (14, 15, 1, 0), (16, 17, 23, 22, 21, 20, 19, 18), (5, 3, 16, 18), (11, 9, 20, 21), (1, 15, 23, 17), (3, 1, 17, 16), (7, 5, 18, 19), (13, 11, 21, 22), (9, 7, 19, 20)])
me_cylinder_011.polygons.foreach_set('use_smooth', [True] * 17)
me_cylinder_011.materials.append(mat_sprinkle_pink)
me_cylinder_011.use_remesh_preserve_volume = False
me_cylinder_011.use_remesh_preserve_attributes = False
me_cylinder_011.use_mirror_vertex_groups = False
me_cylinder_011.update()
me_cylinder_010 = bpy.data.meshes.new('Cylinder.010')
me_cylinder_010.from_pydata([(0.0, 0.03073, 0.0), (0.0, 0.03073, 0.1206), (0.02173, 0.02173, 0.0), (0.02173, 0.02173, 0.1206), (0.03073, -1.343e-09, 0.0), (0.03073, -1.343e-09, 0.1206), (0.02173, -0.02173, 0.0), (0.02173, -0.02173, 0.1206), (-2.687e-09, -0.03073, 0.0), (-2.687e-09, -0.03073, 0.1206), (-0.02173, -0.02173, 0.0), (-0.02173, -0.02173, 0.1206), (-0.03073, 3.665e-10, 0.0), (-0.03073, 3.665e-10, 0.1206), (-0.02173, 0.02173, 0.0), (-0.02173, 0.02173, 0.1206), (0.02832, 0.02144, 0.1537), (0.01523, 0.03155, 0.1629), (0.0307, 0.004105, 0.1504), (0.02098, -0.01029, 0.1549), (0.004847, -0.01331, 0.1647), (-0.008243, -0.003191, 0.1739), (-0.01062, 0.01414, 0.1771), (-0.0009008, 0.02853, 0.1726), (0.0, 0.03073, 0.04206), (0.02173, 0.02173, 0.04206), (0.03073, -1.343e-09, 0.04206), (0.02173, -0.02173, 0.04206), (-2.687e-09, -0.03073, 0.04206), (-0.02173, -0.02173, 0.04206), (-0.03073, 3.665e-10, 0.04206), (-0.02173, 0.02173, 0.04206), (0.0, 0.03073, 0.07431), (0.02173, 0.02173, 0.07431), (0.03073, -1.343e-09, 0.07431), (0.02173, -0.02173, 0.07431), (-2.687e-09, -0.03073, 0.07431), (-0.02173, -0.02173, 0.07431), (-0.03073, 3.665e-10, 0.07431), (-0.02173, 0.02173, 0.07431)], [], [(32, 1, 3, 33), (33, 3, 5, 34), (34, 5, 7, 35), (35, 7, 9, 36), (36, 9, 11, 37), (37, 11, 13, 38), (15, 13, 22, 23), (38, 13, 15, 39), (39, 15, 1, 32), (16, 17, 23, 22, 21, 20, 19, 18), (5, 3, 16, 18), (11, 9, 20, 21), (1, 15, 23, 17), (3, 1, 17, 16), (7, 5, 18, 19), (13, 11, 21, 22), (9, 7, 19, 20), (14, 31, 24, 0), (12, 30, 31, 14), (10, 29, 30, 12), (8, 28, 29, 10), (6, 27, 28, 8), (4, 26, 27, 6), (2, 25, 26, 4), (0, 24, 25, 2), (31, 39, 32, 24), (30, 38, 39, 31), (29, 37, 38, 30), (28, 36, 37, 29), (27, 35, 36, 28), (26, 34, 35, 27), (25, 33, 34, 26), (24, 32, 33, 25)])
me_cylinder_010.polygons.foreach_set('use_smooth', [True] * 33)
me_cylinder_010.materials.append(mat_sprinkle_pink)
me_cylinder_010.use_remesh_preserve_volume = False
me_cylinder_010.use_remesh_preserve_attributes = False
me_cylinder_010.use_mirror_vertex_groups = False
me_cylinder_010.update()
me_cylinder_009 = bpy.data.meshes.new('Cylinder.009')
me_cylinder_009.from_pydata([(0.0, 0.03073, 0.0), (0.0, 0.03073, 0.1206), (0.02173, 0.02173, 0.0), (0.02173, 0.02173, 0.1206), (0.03073, -1.343e-09, 0.0), (0.03073, -1.343e-09, 0.1206), (0.02173, -0.02173, 0.0), (0.02173, -0.02173, 0.1206), (-2.687e-09, -0.03073, 0.0), (-2.687e-09, -0.03073, 0.1206), (-0.02173, -0.02173, 0.0), (-0.02173, -0.02173, 0.1206), (-0.03073, 3.665e-10, 0.0), (-0.03073, 3.665e-10, 0.1206), (-0.02173, 0.02173, 0.0), (-0.02173, 0.02173, 0.1206), (0.01629, 0.01629, 0.1387), (2.032e-09, 0.02303, 0.1387), (0.02303, -1.007e-09, 0.1387), (0.01629, -0.01629, 0.1387), (1.888e-11, -0.02303, 0.1387), (-0.01629, -0.01629, 0.1387), (-0.02303, 2.747e-10, 0.1387), (-0.01629, 0.01629, 0.1387)], [], [(0, 1, 3, 2), (2, 3, 5, 4), (4, 5, 7, 6), (6, 7, 9, 8), (8, 9, 11, 10), (10, 11, 13, 12), (15, 13, 22, 23), (12, 13, 15, 14), (14, 15, 1, 0), (16, 17, 23, 22, 21, 20, 19, 18), (5, 3, 16, 18), (11, 9, 20, 21), (1, 15, 23, 17), (3, 1, 17, 16), (7, 5, 18, 19), (13, 11, 21, 22), (9, 7, 19, 20)])
me_cylinder_009.polygons.foreach_set('use_smooth', [True] * 17)
me_cylinder_009.materials.append(mat_sprinkle_yellow)
me_cylinder_009.use_remesh_preserve_volume = False
me_cylinder_009.use_remesh_preserve_attributes = False
me_cylinder_009.use_mirror_vertex_groups = False
me_cylinder_009.update()
me_cylinder_008 = bpy.data.meshes.new('Cylinder.008')
me_cylinder_008.from_pydata([(0.0, 0.03073, 0.0), (0.0, 0.03073, 0.1206), (0.02173, 0.02173, 0.0), (0.02173, 0.02173, 0.1206), (0.03073, -1.343e-09, 0.0), (0.03073, -1.343e-09, 0.1206), (0.02173, -0.02173, 0.0), (0.02173, -0.02173, 0.1206), (-2.687e-09, -0.03073, 0.0), (-2.687e-09, -0.03073, 0.1206), (-0.02173, -0.02173, 0.0), (-0.02173, -0.02173, 0.1206), (-0.03073, 3.665e-10, 0.0), (-0.03073, 3.665e-10, 0.1206), (-0.02173, 0.02173, 0.0), (-0.02173, 0.02173, 0.1206), (0.01629, 0.01629, 0.1387), (2.032e-09, 0.02303, 0.1387), (0.02303, -1.007e-09, 0.1387), (0.01629, -0.01629, 0.1387), (1.888e-11, -0.02303, 0.1387), (-0.01629, -0.01629, 0.1387), (-0.02303, 2.747e-10, 0.1387), (-0.01629, 0.01629, 0.1387)], [], [(0, 1, 3, 2), (2, 3, 5, 4), (4, 5, 7, 6), (6, 7, 9, 8), (8, 9, 11, 10), (10, 11, 13, 12), (15, 13, 22, 23), (12, 13, 15, 14), (14, 15, 1, 0), (16, 17, 23, 22, 21, 20, 19, 18), (5, 3, 16, 18), (11, 9, 20, 21), (1, 15, 23, 17), (3, 1, 17, 16), (7, 5, 18, 19), (13, 11, 21, 22), (9, 7, 19, 20)])
me_cylinder_008.polygons.foreach_set('use_smooth', [True] * 17)
me_cylinder_008.materials.append(mat_sprinkle_yellow)
me_cylinder_008.use_remesh_preserve_volume = False
me_cylinder_008.use_remesh_preserve_attributes = False
me_cylinder_008.use_mirror_vertex_groups = False
me_cylinder_008.update()
me_cylinder_007 = bpy.data.meshes.new('Cylinder.007')
me_cylinder_007.from_pydata([(0.0, 0.03073, 0.0), (0.0, 0.03073, 0.1206), (0.02173, 0.02173, 0.0), (0.02173, 0.02173, 0.1206), (0.03073, -1.343e-09, 0.0), (0.03073, -1.343e-09, 0.1206), (0.02173, -0.02173, 0.0), (0.02173, -0.02173, 0.1206), (-2.687e-09, -0.03073, 0.0), (-2.687e-09, -0.03073, 0.1206), (-0.02173, -0.02173, 0.0), (-0.02173, -0.02173, 0.1206), (-0.03073, 3.665e-10, 0.0), (-0.03073, 3.665e-10, 0.1206), (-0.02173, 0.02173, 0.0), (-0.02173, 0.02173, 0.1206), (0.01629, 0.01629, 0.1387), (2.032e-09, 0.02303, 0.1387), (0.02303, -1.007e-09, 0.1387), (0.01629, -0.01629, 0.1387), (1.888e-11, -0.02303, 0.1387), (-0.01629, -0.01629, 0.1387), (-0.02303, 2.747e-10, 0.1387), (-0.01629, 0.01629, 0.1387)], [], [(0, 1, 3, 2), (2, 3, 5, 4), (4, 5, 7, 6), (6, 7, 9, 8), (8, 9, 11, 10), (10, 11, 13, 12), (15, 13, 22, 23), (12, 13, 15, 14), (14, 15, 1, 0), (16, 17, 23, 22, 21, 20, 19, 18), (5, 3, 16, 18), (11, 9, 20, 21), (1, 15, 23, 17), (3, 1, 17, 16), (7, 5, 18, 19), (13, 11, 21, 22), (9, 7, 19, 20)])
me_cylinder_007.polygons.foreach_set('use_smooth', [True] * 17)
me_cylinder_007.materials.append(mat_sprinkle_orange)
me_cylinder_007.use_remesh_preserve_volume = False
me_cylinder_007.use_remesh_preserve_attributes = False
me_cylinder_007.use_mirror_vertex_groups = False
me_cylinder_007.update()
me_cylinder_006 = bpy.data.meshes.new('Cylinder.006')
me_cylinder_006.from_pydata([(0.0, 0.03073, 0.0), (0.0, 0.03073, 0.1206), (0.02173, 0.02173, 0.0), (0.02173, 0.02173, 0.1206), (0.03073, -1.343e-09, 0.0), (0.03073, -1.343e-09, 0.1206), (0.02173, -0.02173, 0.0), (0.02173, -0.02173, 0.1206), (-2.687e-09, -0.03073, 0.0), (-2.687e-09, -0.03073, 0.1206), (-0.02173, -0.02173, 0.0), (-0.02173, -0.02173, 0.1206), (-0.03073, 3.665e-10, 0.0), (-0.03073, 3.665e-10, 0.1206), (-0.02173, 0.02173, 0.0), (-0.02173, 0.02173, 0.1206), (0.01629, 0.01629, 0.1387), (2.032e-09, 0.02303, 0.1387), (0.02303, -1.007e-09, 0.1387), (0.01629, -0.01629, 0.1387), (1.888e-11, -0.02303, 0.1387), (-0.01629, -0.01629, 0.1387), (-0.02303, 2.747e-10, 0.1387), (-0.01629, 0.01629, 0.1387)], [], [(0, 1, 3, 2), (2, 3, 5, 4), (4, 5, 7, 6), (6, 7, 9, 8), (8, 9, 11, 10), (10, 11, 13, 12), (15, 13, 22, 23), (12, 13, 15, 14), (14, 15, 1, 0), (16, 17, 23, 22, 21, 20, 19, 18), (5, 3, 16, 18), (11, 9, 20, 21), (1, 15, 23, 17), (3, 1, 17, 16), (7, 5, 18, 19), (13, 11, 21, 22), (9, 7, 19, 20)])
me_cylinder_006.polygons.foreach_set('use_smooth', [True] * 17)
me_cylinder_006.materials.append(mat_sprinkle_orange)
me_cylinder_006.use_remesh_preserve_volume = False
me_cylinder_006.use_remesh_preserve_attributes = False
me_cylinder_006.use_mirror_vertex_groups = False
me_cylinder_006.update()
me_cylinder_005 = bpy.data.meshes.new('Cylinder.005')
me_cylinder_005.from_pydata([(0.0, 0.03073, 0.0), (0.0, 0.03073, 0.1206), (0.02173, 0.02173, 0.0), (0.02173, 0.02173, 0.1206), (0.03073, -1.343e-09, 0.0), (0.03073, -1.343e-09, 0.1206), (0.02173, -0.02173, 0.0), (0.02173, -0.02173, 0.1206), (-2.687e-09, -0.03073, 0.0), (-2.687e-09, -0.03073, 0.1206), (-0.02173, -0.02173, 0.0), (-0.02173, -0.02173, 0.1206), (-0.03073, 3.665e-10, 0.0), (-0.03073, 3.665e-10, 0.1206), (-0.02173, 0.02173, 0.0), (-0.02173, 0.02173, 0.1206), (0.01629, 0.01629, 0.1387), (2.032e-09, 0.02303, 0.1387), (0.02303, -1.007e-09, 0.1387), (0.01629, -0.01629, 0.1387), (1.888e-11, -0.02303, 0.1387), (-0.01629, -0.01629, 0.1387), (-0.02303, 2.747e-10, 0.1387), (-0.01629, 0.01629, 0.1387)], [], [(0, 1, 3, 2), (2, 3, 5, 4), (4, 5, 7, 6), (6, 7, 9, 8), (8, 9, 11, 10), (10, 11, 13, 12), (15, 13, 22, 23), (12, 13, 15, 14), (14, 15, 1, 0), (16, 17, 23, 22, 21, 20, 19, 18), (5, 3, 16, 18), (11, 9, 20, 21), (1, 15, 23, 17), (3, 1, 17, 16), (7, 5, 18, 19), (13, 11, 21, 22), (9, 7, 19, 20)])
me_cylinder_005.polygons.foreach_set('use_smooth', [True] * 17)
me_cylinder_005.materials.append(mat_sprinkle_green)
me_cylinder_005.use_remesh_preserve_volume = False
me_cylinder_005.use_remesh_preserve_attributes = False
me_cylinder_005.use_mirror_vertex_groups = False
me_cylinder_005.update()
me_cylinder_004 = bpy.data.meshes.new('Cylinder.004')
me_cylinder_004.from_pydata([(0.0, 0.03073, 0.0), (0.0, 0.03073, 0.1206), (0.02173, 0.02173, 0.0), (0.02173, 0.02173, 0.1206), (0.03073, -1.343e-09, 0.0), (0.03073, -1.343e-09, 0.1206), (0.02173, -0.02173, 0.0), (0.02173, -0.02173, 0.1206), (-2.687e-09, -0.03073, 0.0), (-2.687e-09, -0.03073, 0.1206), (-0.02173, -0.02173, 0.0), (-0.02173, -0.02173, 0.1206), (-0.03073, 3.665e-10, 0.0), (-0.03073, 3.665e-10, 0.1206), (-0.02173, 0.02173, 0.0), (-0.02173, 0.02173, 0.1206), (0.01629, 0.01629, 0.1387), (2.032e-09, 0.02303, 0.1387), (0.02303, -1.007e-09, 0.1387), (0.01629, -0.01629, 0.1387), (1.888e-11, -0.02303, 0.1387), (-0.01629, -0.01629, 0.1387), (-0.02303, 2.747e-10, 0.1387), (-0.01629, 0.01629, 0.1387)], [], [(0, 1, 3, 2), (2, 3, 5, 4), (4, 5, 7, 6), (6, 7, 9, 8), (8, 9, 11, 10), (10, 11, 13, 12), (15, 13, 22, 23), (12, 13, 15, 14), (14, 15, 1, 0), (16, 17, 23, 22, 21, 20, 19, 18), (5, 3, 16, 18), (11, 9, 20, 21), (1, 15, 23, 17), (3, 1, 17, 16), (7, 5, 18, 19), (13, 11, 21, 22), (9, 7, 19, 20)])
me_cylinder_004.polygons.foreach_set('use_smooth', [True] * 17)
me_cylinder_004.materials.append(mat_sprinkle_green)
me_cylinder_004.use_remesh_preserve_volume = False
me_cylinder_004.use_remesh_preserve_attributes = False
me_cylinder_004.use_mirror_vertex_groups = False
me_cylinder_004.update()
me_cylinder_003 = bpy.data.meshes.new('Cylinder.003')
me_cylinder_003.from_pydata([(0.0, 0.03073, 0.0), (0.0, 0.03073, 0.1206), (0.02173, 0.02173, 0.0), (0.02173, 0.02173, 0.1206), (0.03073, -1.343e-09, 0.0), (0.03073, -1.343e-09, 0.1206), (0.02173, -0.02173, 0.0), (0.02173, -0.02173, 0.1206), (-2.687e-09, -0.03073, 0.0), (-2.687e-09, -0.03073, 0.1206), (-0.02173, -0.02173, 0.0), (-0.02173, -0.02173, 0.1206), (-0.03073, 3.665e-10, 0.0), (-0.03073, 3.665e-10, 0.1206), (-0.02173, 0.02173, 0.0), (-0.02173, 0.02173, 0.1206), (0.01629, 0.01629, 0.1387), (2.032e-09, 0.02303, 0.1387), (0.02303, -1.007e-09, 0.1387), (0.01629, -0.01629, 0.1387), (1.888e-11, -0.02303, 0.1387), (-0.01629, -0.01629, 0.1387), (-0.02303, 2.747e-10, 0.1387), (-0.01629, 0.01629, 0.1387)], [], [(0, 1, 3, 2), (2, 3, 5, 4), (4, 5, 7, 6), (6, 7, 9, 8), (8, 9, 11, 10), (10, 11, 13, 12), (15, 13, 22, 23), (12, 13, 15, 14), (14, 15, 1, 0), (16, 17, 23, 22, 21, 20, 19, 18), (5, 3, 16, 18), (11, 9, 20, 21), (1, 15, 23, 17), (3, 1, 17, 16), (7, 5, 18, 19), (13, 11, 21, 22), (9, 7, 19, 20)])
me_cylinder_003.polygons.foreach_set('use_smooth', [True] * 17)
me_cylinder_003.materials.append(mat_sprinkle_blue)
me_cylinder_003.use_remesh_preserve_volume = False
me_cylinder_003.use_remesh_preserve_attributes = False
me_cylinder_003.use_mirror_vertex_groups = False
me_cylinder_003.update()
me_cylinder_002 = bpy.data.meshes.new('Cylinder.002')
me_cylinder_002.from_pydata([(0.0, 0.03073, 0.0), (0.0, 0.03073, 0.1206), (0.02173, 0.02173, 0.0), (0.02173, 0.02173, 0.1206), (0.03073, -1.343e-09, 0.0), (0.03073, -1.343e-09, 0.1206), (0.02173, -0.02173, 0.0), (0.02173, -0.02173, 0.1206), (-2.687e-09, -0.03073, 0.0), (-2.687e-09, -0.03073, 0.1206), (-0.02173, -0.02173, 0.0), (-0.02173, -0.02173, 0.1206), (-0.03073, 3.665e-10, 0.0), (-0.03073, 3.665e-10, 0.1206), (-0.02173, 0.02173, 0.0), (-0.02173, 0.02173, 0.1206), (0.01629, 0.01629, 0.1387), (2.032e-09, 0.02303, 0.1387), (0.02303, -1.007e-09, 0.1387), (0.01629, -0.01629, 0.1387), (1.888e-11, -0.02303, 0.1387), (-0.01629, -0.01629, 0.1387), (-0.02303, 2.747e-10, 0.1387), (-0.01629, 0.01629, 0.1387)], [], [(0, 1, 3, 2), (2, 3, 5, 4), (4, 5, 7, 6), (6, 7, 9, 8), (8, 9, 11, 10), (10, 11, 13, 12), (15, 13, 22, 23), (12, 13, 15, 14), (14, 15, 1, 0), (16, 17, 23, 22, 21, 20, 19, 18), (5, 3, 16, 18), (11, 9, 20, 21), (1, 15, 23, 17), (3, 1, 17, 16), (7, 5, 18, 19), (13, 11, 21, 22), (9, 7, 19, 20)])
me_cylinder_002.polygons.foreach_set('use_smooth', [True] * 17)
me_cylinder_002.materials.append(mat_sprinkle_blue)
me_cylinder_002.use_remesh_preserve_volume = False
me_cylinder_002.use_remesh_preserve_attributes = False
me_cylinder_002.use_mirror_vertex_groups = False
me_cylinder_002.update()

# ---- objects
ob_torus_001 = bpy.data.objects.new('Torus.001', me_torus_001)
ob_torus = bpy.data.objects.new('Torus', me_torus)
ob_plane = bpy.data.objects.new('Plane', me_plane)
ob_lamp = bpy.data.objects.new('Lamp', light_lamp)
ob_camera = bpy.data.objects.new('Camera', cam_camera)
ob_cylinder = bpy.data.objects.new('Cylinder', me_cylinder)
ob_cylinder_001 = bpy.data.objects.new('Cylinder.001', me_cylinder_001)
ob_sprinkles_014 = bpy.data.objects.new('sprinkles.014', me_cylinder_016)
ob_sprinkles_013 = bpy.data.objects.new('sprinkles.013', me_cylinder_015)
ob_sprinkles_012 = bpy.data.objects.new('sprinkles.012', me_cylinder_014)
ob_sprinkles_011 = bpy.data.objects.new('sprinkles.011', me_cylinder_013)
ob_sprinkles_010 = bpy.data.objects.new('sprinkles.010', me_cylinder_012)
ob_sprinkles_009 = bpy.data.objects.new('sprinkles.009', me_cylinder_011)
ob_sprinkles_008 = bpy.data.objects.new('sprinkles.008', me_cylinder_010)
ob_sprinkles_007 = bpy.data.objects.new('sprinkles.007', me_cylinder_009)
ob_sprinkles_006 = bpy.data.objects.new('sprinkles.006', me_cylinder_008)
ob_sprinkles_005 = bpy.data.objects.new('sprinkles.005', me_cylinder_007)
ob_sprinkles_004 = bpy.data.objects.new('sprinkles.004', me_cylinder_006)
ob_sprinkles_003 = bpy.data.objects.new('sprinkles.003', me_cylinder_005)
ob_sprinkles_002 = bpy.data.objects.new('sprinkles.002', me_cylinder_004)
ob_sprinkles_001 = bpy.data.objects.new('sprinkles.001', me_cylinder_003)
ob_sprinkles = bpy.data.objects.new('sprinkles', me_cylinder_002)

# ---- transforms, parenting, visibility, modifiers, constraints
ob_torus_001.location = (0.02089, -0.008734, 0.4901)
ob_torus_001.lineart.crease_threshold = 0.0
_vg = ob_torus_001.vertex_groups.new(name='Group')
_m = ob_torus_001.modifiers.new('Solidify', 'SOLIDIFY')
_m.thickness = 0.071
_m.nonmanifold_thickness_mode = 'FIXED'
_m.nonmanifold_merge_threshold = 0.0003
_m = ob_torus_001.modifiers.new('Subsurf', 'SUBSURF')
_m.uv_smooth = 'PRESERVE_CORNERS'
_m.quality = 2
_m.levels = 2
_m.show_only_control_edges = False
_m = ob_torus_001.modifiers.new('ParticleSystem 1', 'PARTICLE_SYSTEM')
ob_torus.location = (0.02089, -0.008734, 0.4901)
ob_torus.lineart.crease_threshold = 0.0
_m = ob_torus.modifiers.new('Subsurf', 'SUBSURF')
_m.uv_smooth = 'PRESERVE_CORNERS'
_m.quality = 2
_m.levels = 2
_m.show_only_control_edges = False
ob_plane.location = (0.0, 0.0, 0.0)
ob_plane.scale = (8.0, 8.0, 8.0)
ob_plane.lineart.crease_threshold = 0.0
ob_lamp.location = (-0.127, 0.2058, 3.525)
ob_lamp.rotation_euler = (0.6503, 0.05522, 1.866)
ob_lamp.lock_rotations_4d = False
ob_lamp.empty_display_type = 'ARROWS'
ob_lamp.color = (0.0, 0.0, 0.0, 0.0)
ob_lamp.lineart.crease_threshold = 0.0
ob_camera.location = (6.411, -10.93, 8.625)
ob_camera.rotation_euler = (1.109, 4.011e-09, 0.3554)
ob_camera.lock_rotations_4d = False
ob_camera.empty_display_type = 'ARROWS'
ob_camera.color = (0.0, 0.0, 0.0, 0.0)
ob_camera.display_type = 'WIRE'
ob_camera.lineart.crease_threshold = 0.0
ob_cylinder.location = (3.626, 2.632, 1.611)
ob_cylinder.rotation_euler = (0.0, -0.0, -3.172)
ob_cylinder.lineart.crease_threshold = 0.0
_m = ob_cylinder.modifiers.new('Subsurf', 'SUBSURF')
_m.uv_smooth = 'PRESERVE_CORNERS'
_m.quality = 2
_m.levels = 2
_m.show_only_control_edges = False
ob_cylinder_001.location = (-0.002604, 0.1008, -0.3178)
ob_cylinder_001.lineart.crease_threshold = 0.0
_m = ob_cylinder_001.modifiers.new('Subsurf', 'SUBSURF')
_m.uv_smooth = 'PRESERVE_CORNERS'
_m.quality = 2
_m.levels = 4
_m.show_only_control_edges = False
ob_sprinkles_014.location = (1.51, 0.8911, 1.292)
ob_sprinkles_014.scale = (1.321, 1.321, 0.8743)
ob_sprinkles_014.lineart.crease_threshold = 0.0
_m = ob_sprinkles_014.modifiers.new('Mirror', 'MIRROR')
_m.use_axis = (False, False, True)
_m.use_clip = True
ob_sprinkles_013.location = (1.235, 0.7284, 1.129)
ob_sprinkles_013.scale = (1.321, 1.321, 0.4634)
ob_sprinkles_013.lineart.crease_threshold = 0.0
_m = ob_sprinkles_013.modifiers.new('Mirror', 'MIRROR')
_m.use_axis = (False, False, True)
_m.use_clip = True
ob_sprinkles_012.location = (1.404, 0.8303, 1.134)
ob_sprinkles_012.scale = (1.321, 1.321, 0.8743)
ob_sprinkles_012.lineart.crease_threshold = 0.0
_m = ob_sprinkles_012.modifiers.new('Mirror', 'MIRROR')
_m.use_axis = (False, False, True)
_m.use_clip = True
ob_sprinkles_011.location = (1.412, 0.9568, 1.397)
ob_sprinkles_011.scale = (1.321, 1.321, 0.8743)
ob_sprinkles_011.lineart.crease_threshold = 0.0
_m = ob_sprinkles_011.modifiers.new('Mirror', 'MIRROR')
_m.use_axis = (False, False, True)
_m.use_clip = True
ob_sprinkles_010.location = (1.242, 0.8549, 1.392)
ob_sprinkles_010.scale = (1.321, 1.321, 0.4634)
ob_sprinkles_010.lineart.crease_threshold = 0.0
_m = ob_sprinkles_010.modifiers.new('Mirror', 'MIRROR')
_m.use_axis = (False, False, True)
_m.use_clip = True
ob_sprinkles_009.location = (1.229, 0.9874, 1.668)
ob_sprinkles_009.scale = (1.321, 1.321, 0.4634)
ob_sprinkles_009.lineart.crease_threshold = 0.0
_m = ob_sprinkles_009.modifiers.new('Mirror', 'MIRROR')
_m.use_axis = (False, False, True)
_m.use_clip = True
ob_sprinkles_008.location = (1.399, 1.089, 1.673)
ob_sprinkles_008.scale = (1.321, 1.321, 0.8743)
ob_sprinkles_008.lineart.crease_threshold = 0.0
_m = ob_sprinkles_008.modifiers.new('Mirror', 'MIRROR')
_m.use_axis = (False, False, True)
_m.use_clip = True
ob_sprinkles_007.location = (1.771, 1.098, 1.696)
ob_sprinkles_007.scale = (1.321, 1.321, 0.8743)
ob_sprinkles_007.lineart.crease_threshold = 0.0
_m = ob_sprinkles_007.modifiers.new('Mirror', 'MIRROR')
_m.use_axis = (False, False, True)
_m.use_clip = True
ob_sprinkles_006.location = (1.602, 0.9957, 1.69)
ob_sprinkles_006.scale = (1.321, 1.321, 0.4634)
ob_sprinkles_006.lineart.crease_threshold = 0.0
_m = ob_sprinkles_006.modifiers.new('Mirror', 'MIRROR')
_m.use_axis = (False, False, True)
_m.use_clip = True
ob_sprinkles_005.location = (1.596, 0.5963, 0.859)
ob_sprinkles_005.scale = (1.321, 1.321, 0.4634)
ob_sprinkles_005.lineart.crease_threshold = 0.0
_m = ob_sprinkles_005.modifiers.new('Mirror', 'MIRROR')
_m.use_axis = (False, False, True)
_m.use_clip = True
ob_sprinkles_004.location = (1.766, 0.6982, 0.8646)
ob_sprinkles_004.scale = (1.321, 1.321, 0.8743)
ob_sprinkles_004.lineart.crease_threshold = 0.0
_m = ob_sprinkles_004.modifiers.new('Mirror', 'MIRROR')
_m.use_axis = (False, False, True)
_m.use_clip = True
ob_sprinkles_003.location = (1.765, 0.8278, 1.134)
ob_sprinkles_003.scale = (1.321, 1.321, 0.8743)
ob_sprinkles_003.lineart.crease_threshold = 0.0
_m = ob_sprinkles_003.modifiers.new('Mirror', 'MIRROR')
_m.use_axis = (False, False, True)
_m.use_clip = True
ob_sprinkles_002.location = (1.595, 0.7259, 1.129)
ob_sprinkles_002.scale = (1.321, 1.321, 0.4634)
ob_sprinkles_002.lineart.crease_threshold = 0.0
_m = ob_sprinkles_002.modifiers.new('Mirror', 'MIRROR')
_m.use_axis = (False, False, True)
_m.use_clip = True
ob_sprinkles_001.location = (1.596, 0.8712, 1.431)
ob_sprinkles_001.scale = (1.321, 1.321, 0.4634)
ob_sprinkles_001.lineart.crease_threshold = 0.0
_m = ob_sprinkles_001.modifiers.new('Mirror', 'MIRROR')
_m.use_axis = (False, False, True)
_m.use_clip = True
ob_sprinkles.location = (1.766, 0.9731, 1.436)
ob_sprinkles.scale = (1.321, 1.321, 0.8743)
ob_sprinkles.lineart.crease_threshold = 0.0
_m = ob_sprinkles.modifiers.new('Mirror', 'MIRROR')
_m.use_axis = (False, False, True)
_m.use_clip = True

# ---- collection membership
col_collection_1.objects.link(ob_torus_001)
col_collection_1.objects.link(ob_torus)
col_collection_1.objects.link(ob_plane)
col_collection_1.objects.link(ob_lamp)
col_collection_1.objects.link(ob_camera)
col_collection_2.objects.link(ob_cylinder)
col_collection_3.objects.link(ob_cylinder_001)
col_collection_4.objects.link(ob_sprinkles_014)
col_collection_4.objects.link(ob_sprinkles_013)
col_collection_4.objects.link(ob_sprinkles_012)
col_collection_4.objects.link(ob_sprinkles_011)
col_collection_4.objects.link(ob_sprinkles_010)
col_collection_4.objects.link(ob_sprinkles_009)
col_collection_4.objects.link(ob_sprinkles_008)
col_collection_4.objects.link(ob_sprinkles_007)
col_collection_4.objects.link(ob_sprinkles_006)
col_collection_4.objects.link(ob_sprinkles_005)
col_collection_4.objects.link(ob_sprinkles_004)
col_collection_4.objects.link(ob_sprinkles_003)
col_collection_4.objects.link(ob_sprinkles_002)
col_collection_4.objects.link(ob_sprinkles_001)
col_collection_4.objects.link(ob_sprinkles)

# ---- scene / render settings (as saved in the file)
scene.camera = ob_camera
scene.frame_start = 1; scene.frame_end = 250; scene.frame_set(8)
scene.render.engine = 'CYCLES'
scene.render.resolution_percentage = 50
scene.render.dither_intensity = 0.0
scene.cycles.use_denoising = False
scene.cycles.samples = 128
scene.cycles.sampling_pattern = 'TABULATED_SOBOL'
scene.cycles.light_sampling_threshold = 0.0
scene.cycles.use_adaptive_sampling = False
scene.cycles.use_light_tree = False
scene.cycles.blur_glossy = 0.0
scene.cycles.sample_clamp_indirect = 0.0
scene.view_settings.view_transform = 'Standard'
bpy.context.view_layer.update()
